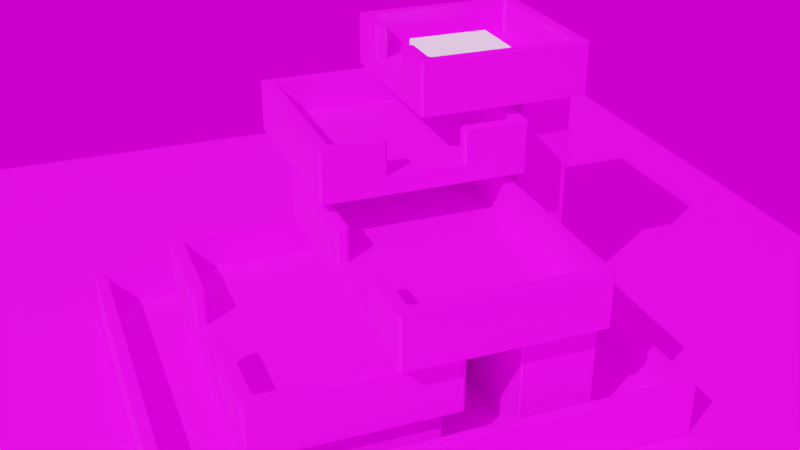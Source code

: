 # Source: ASFG.blend  (saved by Blender 2.82.7; exported with 4.5.12 LTS)
import bpy
from mathutils import Matrix  # noqa: F401  (used for matrix-valued properties, if any)

bpy.ops.wm.read_factory_settings(use_empty=True)
scene = bpy.context.scene
scene.name = 'Scene'

# ---- collections
col_collection = bpy.data.collections.new('Collection'); scene.collection.children.link(col_collection)

# ---- images (referenced by path relative to the original .blend; pixels are not part of the script)
import os
ASSET_DIR = os.environ.get("B2B_ASSET_DIR", "")  # directory of the original .blend (textures are referenced by path, not embedded)
HERE = os.path.dirname(os.path.abspath(__file__))  # packed textures are extracted next to this script under _unpacked/

def load_image(name, relpath, width, height, colorspace="sRGB"):
    """Load a texture the original file referenced (path relative to the .blend, or extracted next to this script)."""
    p = next((c for c in (os.path.join(HERE, relpath), os.path.join(ASSET_DIR, relpath)) if relpath and os.path.exists(c)), "")
    if p:
        img = bpy.data.images.load(p, check_existing=True)
        img.name = name
    else:  # same state as the original file: an image datablock whose file is absent (Cycles renders it pink)
        img = bpy.data.images.new(name, width, height)
        img.source = "FILE"
        img.filepath = "//" + (relpath or name)
    img.colorspace_settings.name = colorspace
    return img
img_c0oncrete_jpg = load_image('c0oncrete.jpg', 'texture/c0oncrete.jpg', 1024, 1024, 'sRGB')
img_woodplanks028_col_var1_2k_jpg = load_image('WoodPlanks028_COL_VAR1_2K.jpg', 'WoodPlanks028_COL_VAR1_2K.jpg', 1024, 1024, 'sRGB')
img_newport_loft_env_hdr = load_image('Newport_Loft_Env.hdr', 'background/Newport_Loft/Newport_Loft_Env.hdr', 1024, 1024, 'Linear Rec.709')
img_newport_loft_ref_png = load_image('Newport_Loft_Ref.png', 'background/Newport_Loft_Ref.png', 1024, 1024, 'sRGB')

# ---- materials (node trees are filled in below, after node groups)
mat_material_001 = bpy.data.materials.new('Material.001')
mat_material = bpy.data.materials.new('Material')

# ---- material node trees
mat_material_001.use_nodes = True; mat_material_001.node_tree.nodes.clear()
_N = mat_material_001.node_tree.nodes; _L = mat_material_001.node_tree.links
n0 = _N.new('ShaderNodeOutputMaterial'); n0.name = 'Material Output'; n0.location = (58, 289)
n1 = _N.new('ShaderNodeBsdfPrincipled'); n1.name = 'Principled BSDF'; n1.location = (-232, 289)
n1.distribution = 'GGX'
n1.subsurface_method = 'BURLEY'
n1.inputs[3].default_value = 1.45
n1.inputs[27].default_value = (0.0, 0.0, 0.0, 1.0)
n1.inputs[28].default_value = 1.0
n2 = _N.new('ShaderNodeBump'); n2.name = 'Bump'; n2.location = (-660, 161)
n2.inputs[0].default_value = 0.5
n2.inputs[1].default_value = 1.0
n2.inputs[2].default_value = 1.0
n3 = _N.new('ShaderNodeTexImage'); n3.name = 'Image Texture'; n3.location = (-1038, 227)
n3.image = img_c0oncrete_jpg
_L.new(n1.outputs[0], n0.inputs[0])
_L.new(n3.outputs[0], n1.inputs[0])
_L.new(n2.outputs[0], n1.inputs[5])
_L.new(n3.outputs[0], n2.inputs[3])
n0.is_active_output = True
mat_material.use_nodes = True; mat_material.node_tree.nodes.clear()
_N = mat_material.node_tree.nodes; _L = mat_material.node_tree.links
n0 = _N.new('ShaderNodeOutputMaterial'); n0.name = 'Material Output'; n0.location = (-19, 385)
n1 = _N.new('ShaderNodeBump'); n1.name = 'Bump'; n1.location = (-564, 256)
n1.invert = True
n1.inputs[0].default_value = 0.6933
n1.inputs[1].default_value = 1.0
n1.inputs[2].default_value = 1.0
n2 = _N.new('ShaderNodeTexImage'); n2.name = 'Image Texture'; n2.location = (-911, 323)
n2.image = img_woodplanks028_col_var1_2k_jpg
n3 = _N.new('ShaderNodeBsdfPrincipled'); n3.name = 'Principled BSDF'; n3.location = (-309, 385)
n3.distribution = 'GGX'
n3.subsurface_method = 'BURLEY'
n3.inputs[3].default_value = 1.45
n3.inputs[27].default_value = (0.0, 0.0, 0.0, 1.0)
n3.inputs[28].default_value = 1.0
_L.new(n3.outputs[0], n0.inputs[0])
_L.new(n2.outputs[0], n1.inputs[3])
_L.new(n1.outputs[0], n3.inputs[5])
_L.new(n2.outputs[0], n3.inputs[0])
n0.is_active_output = True

# ---- world
world_world = bpy.data.worlds.new('World'); scene.world = world_world
world_world.use_nodes = True; world_world.node_tree.nodes.clear()
_N = world_world.node_tree.nodes; _L = world_world.node_tree.links
n0 = _N.new('ShaderNodeOutputWorld'); n0.name = 'World Output'; n0.location = (450, 300)
n1 = _N.new('ShaderNodeTexEnvironment'); n1.name = 'Environment Texture'; n1.location = (-386, 385)
n1.image = img_newport_loft_env_hdr
n2 = _N.new('ShaderNodeTexEnvironment'); n2.name = 'Environment Texture.001'; n2.location = (-397, 72)
n2.image = img_newport_loft_ref_png
n3 = _N.new('ShaderNodeBackground'); n3.name = 'Background'; n3.location = (10, 300)
n4 = _N.new('ShaderNodeBackground'); n4.name = 'Background.001'; n4.location = (22, 52)
n5 = _N.new('ShaderNodeLightPath'); n5.name = 'Light Path'; n5.location = (-624, 576)
n6 = _N.new('ShaderNodeMixShader'); n6.name = 'Mix Shader'; n6.location = (223, 356)
_L.new(n3.outputs[0], n6.inputs[1])
_L.new(n1.outputs[0], n3.inputs[0])
_L.new(n6.outputs[0], n0.inputs[0])
_L.new(n2.outputs[0], n4.inputs[0])
_L.new(n4.outputs[0], n6.inputs[2])
_L.new(n5.outputs[0], n6.inputs[0])
n0.is_active_output = True
world_world.color = (0.05088, 0.05088, 0.05088)
world_world.use_sun_shadow = False
world_world.sun_shadow_jitter_overblur = 0.0

# ---- cameras
cam_camera = bpy.data.cameras.new('Camera')
cam_camera.display_size = 1.241
cam_camera.show_limits = True
cam_camera.dof.use_dof = True
cam_camera.dof.focus_distance = 8.36
cam_camera.dof.aperture_fstop = 1.0

# ---- lights
light_sun = bpy.data.lights.new('Sun', 'SUN')
light_sun.transmission_factor = 0.0
light_sun.energy = 5.0
light_sun.shadow_soft_size = 0.1551

# ---- meshes
me_cube_006 = bpy.data.meshes.new('Cube.006')
me_cube_006.from_pydata([(-0.9954, -0.9954, -1.067), (-0.9954, -0.9954, 1.067), (-0.9954, 0.9954, -1.067), (-0.9954, 0.9954, 1.067), (0.9954, -0.9954, -1.067), (0.9954, -0.9954, 1.067), (0.9954, 0.9954, -1.067), (0.9954, 0.9954, 1.067), (0.8532, 0.9954, -1.067), (-0.8532, 0.9954, -1.067), (-0.8532, 0.9954, 1.067), (0.8532, 0.9954, 1.067), (-0.8532, -0.9954, -1.067), (0.8532, -0.9954, -1.067), (0.8532, -0.9954, 1.067), (-0.8532, -0.9954, 1.067), (-0.9954, 0.8532, -1.067), (-0.9954, -0.8532, -1.067), (-0.9954, -0.8532, 1.067), (-0.9954, 0.8532, 1.067), (0.9954, -0.8532, -1.067), (0.9954, 0.8532, -1.067), (0.9954, 0.8532, 1.067), (0.9954, -0.8532, 1.067), (0.8532, 0.8532, 1.067), (0.8532, -0.8532, 1.067), (-0.8532, 0.8532, 1.067), (-0.8532, -0.8532, 1.067), (-0.8532, 0.8532, -1.067), (-0.8532, -0.8532, -1.067), (0.8532, 0.8532, -1.067), (0.8532, -0.8532, -1.067), (0.385, 0.9954, -1.067), (-0.385, 0.9954, -1.067), (-0.385, 0.9954, 1.067), (0.385, 0.9954, 1.067), (-0.385, -0.9954, -1.067), (0.385, -0.9954, -1.067), (0.385, -0.9954, 1.067), (-0.385, -0.9954, 1.067), (0.385, 0.8532, -1.067), (-0.385, 0.8532, -1.067), (0.385, -0.8532, -1.067), (-0.385, -0.8532, -1.067), (-0.385, 0.8532, 1.067), (0.385, 0.8532, 1.067), (-0.385, -0.8532, 1.067), (0.385, -0.8532, 1.067), (-0.9954, 0.8532, 5.067), (-0.9954, 0.9954, 5.067), (0.8532, 0.9954, 5.067), (0.9954, 0.9954, 5.067), (0.9954, -0.8532, 5.067), (0.9954, -0.9954, 5.067), (-0.8532, -0.9954, 5.067), (-0.9954, -0.9954, 5.067), (-0.8532, 0.9954, 5.067), (0.385, 0.9954, 5.067), (0.8532, -0.9954, 5.067), (-0.385, -0.9954, 5.067), (0.8532, -0.8532, 5.067), (-0.8532, -0.8532, 5.067), (-0.9954, -0.8532, 5.067), (0.9954, 0.8532, 5.067), (0.8532, 0.8532, 5.067), (-0.8532, 0.8532, 5.067), (0.385, 0.8532, 5.067), (0.385, -0.8532, 5.067), (-0.385, 0.9954, 5.067), (0.385, -0.9954, 5.067), (-0.385, 0.8532, 5.067), (-0.385, -0.8532, 5.067)], [], [(16, 19, 3, 2), (8, 11, 7, 6), (20, 23, 5, 4), (12, 15, 1, 0), (31, 20, 4, 13), (27, 26, 65, 61), (19, 18, 62, 48), (47, 38, 69, 67), (17, 29, 12, 0), (42, 31, 13, 37), (4, 5, 14, 13), (36, 39, 15, 12), (2, 3, 10, 9), (32, 35, 11, 8), (32, 8, 30, 40), (40, 30, 31, 42), (2, 9, 28, 16), (16, 28, 29, 17), (5, 23, 52, 53), (44, 26, 27, 46), (18, 1, 55, 62), (11, 35, 57, 50), (24, 25, 60, 64), (46, 27, 61, 71), (8, 6, 21, 30), (30, 21, 20, 31), (6, 7, 22, 21), (21, 22, 23, 20), (0, 1, 18, 17), (17, 18, 19, 16), (24, 45, 47, 25), (45, 44, 46, 47), (38, 14, 58, 69), (10, 3, 49, 56), (28, 41, 43, 29), (41, 40, 42, 43), (9, 33, 41, 28), (33, 32, 40, 41), (9, 10, 34, 33), (33, 34, 35, 32), (13, 14, 38, 37), (37, 38, 39, 36), (29, 43, 36, 12), (43, 42, 37, 36), (44, 45, 66, 70), (47, 46, 39, 38), (61, 62, 55, 54), (52, 60, 58, 53), (71, 61, 54, 59), (68, 56, 65, 70), (51, 50, 64, 63), (63, 64, 60, 52), (56, 49, 48, 65), (65, 48, 62, 61), (50, 57, 66, 64), (57, 68, 70, 66), (60, 67, 69, 58), (3, 19, 48, 49), (39, 46, 71, 59), (34, 10, 56, 68), (14, 5, 53, 58), (45, 24, 64, 66), (1, 15, 54, 55), (35, 34, 68, 57), (15, 39, 59, 54), (22, 7, 51, 63), (25, 47, 67, 60), (7, 11, 50, 51), (26, 44, 70, 65), (23, 22, 63, 52)])
_uv = me_cube_006.uv_layers.new(name='UVMap')
_uv.uv.foreach_set('vector', [0.4068, 2.353e-08, 0.4068, 0.2105, 0.3927, 0.2105, 0.3927, 2.353e-08, 0.1823, 0.6053, 0.1823, 0.3947, 0.1964, 0.3947, 0.1964, 0.6053, 0.6032, 1.176e-08, 0.6032, 0.2105, 0.5891, 0.2105, 0.5891, 1.176e-08, 0.3787, 0.6053, 0.3787, 0.3947, 0.3927, 0.3947, 0.3927, 0.6053, 0.1823, 0.7877, 0.1823, 0.8017, 0.1683, 0.8017, 0.1683, 0.7877, 5.879e-09, 0.6053, 0.1683, 0.6053, 0.1683, 1.0, 0.0, 1.0, 0.4068, 0.2105, 0.5751, 0.2105, 0.5751, 0.6053, 0.4068, 0.6053, 0.9538, 0.3947, 0.9678, 0.3947, 0.9678, 0.7895, 0.9538, 0.7895, 0.1823, 0.6053, 0.1823, 0.6193, 0.1683, 0.6193, 0.1683, 0.6053, 0.1823, 0.7415, 0.1823, 0.7877, 0.1683, 0.7877, 0.1683, 0.7415, 0.1964, 0.6053, 0.1964, 0.3947, 0.2104, 0.3947, 0.2104, 0.6053, 0.3325, 0.6053, 0.3325, 0.3947, 0.3787, 0.3947, 0.3787, 0.6053, 1.411e-07, 0.6053, 9.407e-08, 0.3947, 0.01403, 0.3947, 0.01403, 0.6053, 0.1362, 0.6053, 0.1362, 0.3947, 0.1823, 0.3947, 0.1823, 0.6053, 0.3647, 0.7415, 0.3647, 0.7877, 0.3507, 0.7877, 0.3507, 0.7415, 0.3507, 0.7415, 0.3507, 0.7877, 0.1823, 0.7877, 0.1823, 0.7415, 0.3647, 0.6053, 0.3647, 0.6193, 0.3507, 0.6193, 0.3507, 0.6053, 0.3507, 0.6053, 0.3507, 0.6193, 0.1823, 0.6193, 0.1823, 0.6053, 0.5891, 0.2105, 0.6032, 0.2105, 0.6032, 0.6053, 0.5891, 0.6053, 0.02037, 0.3078, 0.02037, 0.04333, 0.9849, 0.04333, 0.9849, 0.3078, 0.5751, 0.2105, 0.5891, 0.2105, 0.5891, 0.6053, 0.5751, 0.6053, 0.1823, 0.3947, 0.1362, 0.3947, 0.1362, 0.0, 0.1823, 0.0, 0.9538, 0.3947, 0.7855, 0.3947, 0.7855, 0.0, 0.9538, 0.0, 0.7294, 0.6053, 0.7756, 0.6053, 0.7756, 1.0, 0.7294, 1.0, 0.3647, 0.7877, 0.3647, 0.8017, 0.3507, 0.8017, 0.3507, 0.7877, 0.3507, 0.7877, 0.3507, 0.8017, 0.1823, 0.8017, 0.1823, 0.7877, 0.7855, 0.0, 0.7855, 0.2105, 0.7715, 0.2105, 0.7715, 0.0, 0.7715, 0.0, 0.7715, 0.2105, 0.6032, 0.2105, 0.6032, 1.176e-08, 0.5891, 0.0, 0.5891, 0.2105, 0.5751, 0.2105, 0.5751, 0.0, 0.5751, 0.0, 0.5751, 0.2105, 0.4068, 0.2105, 0.4068, 2.353e-08, 0.02037, 1.007, 0.02037, 0.7429, 0.9849, 0.7429, 0.9849, 1.007, 0.02037, 0.7429, 0.02037, 0.3078, 0.9849, 0.3078, 0.9849, 0.7429, 0.2566, 0.3947, 0.2104, 0.3947, 0.2104, 0.0, 0.2566, 0.0, 0.01403, 0.3947, 9.407e-08, 0.3947, 0.0, 0.0, 0.01403, 0.0, 0.3507, 0.6193, 0.3507, 0.6655, 0.1823, 0.6655, 0.1823, 0.6193, 0.3507, 0.6655, 0.3507, 0.7415, 0.1823, 0.7415, 0.1823, 0.6655, 0.3647, 0.6193, 0.3647, 0.6655, 0.3507, 0.6655, 0.3507, 0.6193, 0.3647, 0.6655, 0.3647, 0.7415, 0.3507, 0.7415, 0.3507, 0.6655, 0.01403, 0.6053, 0.01403, 0.3947, 0.06021, 0.3947, 0.06021, 0.6053, 0.06021, 0.6053, 0.06021, 0.3947, 0.1362, 0.3947, 0.1362, 0.6053, 0.2104, 0.6053, 0.2104, 0.3947, 0.2566, 0.3947, 0.2566, 0.6053, 0.2566, 0.6053, 0.2566, 0.3947, 0.3325, 0.3947, 0.3325, 0.6053, 0.1823, 0.6193, 0.1823, 0.6655, 0.1683, 0.6655, 0.1683, 0.6193, 0.1823, 0.6655, 0.1823, 0.7415, 0.1683, 0.7415, 0.1683, 0.6655, 0.9076, 0.7895, 0.8317, 0.7895, 0.8317, 0.3947, 0.9076, 0.3947, 0.5751, 0.7737, 0.5751, 0.8496, 0.5611, 0.8496, 0.5611, 0.7737, 0.547, 0.6193, 0.547, 0.6053, 0.5611, 0.6053, 0.5611, 0.6193, 0.547, 0.8017, 0.547, 0.7877, 0.5611, 0.7877, 0.5611, 0.8017, 0.547, 0.6655, 0.547, 0.6193, 0.5611, 0.6193, 0.5611, 0.6655, 0.3647, 0.6655, 0.3647, 0.6193, 0.3787, 0.6193, 0.3787, 0.6655, 0.3647, 0.8017, 0.3647, 0.7877, 0.3787, 0.7877, 0.3787, 0.8017, 0.3787, 0.8017, 0.3787, 0.7877, 0.547, 0.7877, 0.547, 0.8017, 0.3647, 0.6193, 0.3647, 0.6053, 0.3787, 0.6053, 0.3787, 0.6193, 0.3787, 0.6193, 0.3787, 0.6053, 0.547, 0.6053, 0.547, 0.6193, 0.3647, 0.7877, 0.3647, 0.7415, 0.3787, 0.7415, 0.3787, 0.7877, 0.3647, 0.7415, 0.3647, 0.6655, 0.3787, 0.6655, 0.3787, 0.7415, 0.547, 0.7877, 0.547, 0.7415, 0.5611, 0.7415, 0.5611, 0.7877, 0.3927, 0.2105, 0.4068, 0.2105, 0.4068, 0.6053, 0.3927, 0.6053, 0.9678, 0.3947, 0.9819, 0.3947, 0.9819, 0.7895, 0.9678, 0.7895, 0.06021, 0.3947, 0.01403, 0.3947, 0.01403, 0.0, 0.06021, 0.0, 0.2104, 0.3947, 0.1964, 0.3947, 0.1964, 0.0, 0.2104, 0.0, 0.8317, 0.7895, 0.7855, 0.7895, 0.7855, 0.3947, 0.8317, 0.3947, 0.3927, 0.3947, 0.3787, 0.3947, 0.3787, 0.0, 0.3927, 0.0, 0.1362, 0.3947, 0.06021, 0.3947, 0.06021, 0.0, 0.1362, 0.0, 0.3787, 0.3947, 0.3325, 0.3947, 0.3325, 0.0, 0.3787, 0.0, 0.7715, 0.2105, 0.7855, 0.2105, 0.7855, 0.6053, 0.7715, 0.6053, 1.0, 0.3947, 0.9538, 0.3947, 0.9538, 0.0, 1.0, 0.0, 0.1964, 0.3947, 0.1823, 0.3947, 0.1823, 0.0, 0.1964, 0.0, 0.9538, 0.7895, 0.9076, 0.7895, 0.9076, 0.3947, 0.9538, 0.3947, 0.6032, 0.2105, 0.7715, 0.2105, 0.7715, 0.6053, 0.6032, 0.6053])
me_cube_006.materials.append(mat_material_001)
me_cube_006.use_remesh_fix_poles = True
me_cube_006.use_remesh_preserve_attributes = False
me_cube_006.use_mirror_vertex_groups = False
me_cube_006.update()
me_cube_007 = bpy.data.meshes.new('Cube.007')
me_cube_007.from_pydata([(-1.665, -2.127, -1.0), (-1.665, -2.127, 1.0), (-1.665, 3.398, -1.0), (-1.665, 3.398, 1.0), (2.96, -2.127, -1.0), (2.96, -2.127, 1.0), (2.96, 3.398, -1.0), (2.96, 3.398, 1.0), (2.806, 3.398, -1.0), (-1.526, 3.398, -1.0), (-1.526, 3.398, 1.0), (2.806, 3.398, 1.0), (-1.526, -2.127, -1.0), (2.806, -2.127, -1.0), (2.806, -2.127, 1.0), (-1.526, -2.127, 1.0), (-1.665, 3.26, -1.0), (-1.665, -1.996, -1.0), (-1.665, -1.996, 1.0), (-1.665, 3.26, 1.0), (2.96, -1.996, -1.0), (2.96, 3.26, -1.0), (2.96, 3.26, 1.0), (2.96, -1.996, 1.0), (2.806, 3.26, 1.0), (2.806, -1.996, 1.0), (-1.526, 3.26, 1.0), (-1.526, -1.996, 1.0), (-1.526, 3.26, -1.0), (-1.526, -1.996, -1.0), (2.806, 3.26, -1.0), (2.806, -1.996, -1.0), (-1.665, 3.26, 5.0), (-1.665, 3.398, 5.0), (2.806, 3.398, 5.0), (2.96, 3.398, 5.0), (2.96, -1.996, 5.0), (2.96, -2.127, 5.0), (-1.526, -2.127, 5.0), (-1.665, -2.127, 5.0), (-1.526, 3.398, 5.0), (2.806, -2.127, 5.0), (2.806, -1.996, 5.0), (-1.526, -1.996, 5.0), (-1.665, -1.996, 5.0), (2.96, 3.26, 5.0), (2.806, 3.26, 5.0), (-1.526, 3.26, 5.0)], [], [(16, 19, 3, 2), (8, 11, 7, 6), (20, 23, 5, 4), (12, 15, 1, 0), (31, 20, 4, 13), (19, 18, 44, 32), (5, 23, 36, 37), (18, 1, 39, 44), (17, 29, 12, 0), (29, 31, 13, 12), (4, 5, 14, 13), (13, 14, 15, 12), (2, 3, 10, 9), (9, 10, 11, 8), (9, 8, 30, 28), (28, 30, 31, 29), (2, 9, 28, 16), (16, 28, 29, 17), (11, 10, 40, 34), (24, 26, 27, 25), (24, 25, 42, 46), (10, 3, 33, 40), (23, 22, 45, 36), (7, 11, 34, 35), (8, 6, 21, 30), (30, 21, 20, 31), (6, 7, 22, 21), (21, 22, 23, 20), (0, 1, 18, 17), (17, 18, 19, 16), (43, 44, 39, 38), (36, 42, 41, 37), (42, 43, 38, 41), (34, 40, 47, 46), (35, 34, 46, 45), (45, 46, 42, 36), (40, 33, 32, 47), (47, 32, 44, 43), (27, 26, 47, 43), (3, 19, 32, 33), (14, 5, 37, 41), (26, 24, 46, 47), (1, 15, 38, 39), (15, 14, 41, 38), (22, 7, 35, 45), (25, 27, 43, 42)])
_uv = me_cube_007.uv_layers.new(name='UVMap')
_uv.uv.foreach_set('vector', [0.6105, 0.3477, 0.6105, 0.2318, 0.6182, 0.2318, 0.6182, 0.3477, 0.2501, 0.6954, 0.2501, 0.5795, 0.2587, 0.5795, 0.2587, 0.6954, 0.3018, 0.3477, 0.3018, 0.2318, 0.3091, 0.2318, 0.3091, 0.3477, 0.5097, 0.6954, 0.5097, 0.5795, 0.5175, 0.5795, 0.5175, 0.6954, 0.8683, 0.3125, 0.8769, 0.3125, 0.8769, 0.3202, 0.8683, 0.3202, 0.6105, 0.2318, 0.3165, 0.2318, 0.3165, 5.527e-08, 0.6105, 0.0, 0.3091, 0.2318, 0.3018, 0.2318, 0.3018, 0.0, 0.3091, 0.0, 0.3165, 0.2318, 0.3091, 0.2318, 0.3091, 5.527e-08, 0.3165, 5.527e-08, 0.6182, 0.3125, 0.626, 0.3125, 0.626, 0.3202, 0.6182, 0.3202, 0.626, 0.3125, 0.8683, 0.3125, 0.8683, 0.3202, 0.626, 0.3202, 0.2587, 0.6954, 0.2587, 0.5795, 0.2673, 0.5795, 0.2673, 0.6954, 0.2673, 0.6954, 0.2673, 0.5795, 0.5097, 0.5795, 0.5097, 0.6954, 8.004e-08, 0.6954, 4.669e-08, 0.5795, 0.007761, 0.5795, 0.007761, 0.6954, 0.007761, 0.6954, 0.007761, 0.5795, 0.2501, 0.5795, 0.2501, 0.6954, 0.626, 5.527e-08, 0.8683, 0.0, 0.8683, 0.007944, 0.626, 0.007944, 0.626, 0.007944, 0.8683, 0.007944, 0.8683, 0.3125, 0.626, 0.3125, 0.6182, 8.29e-08, 0.626, 5.527e-08, 0.626, 0.007944, 0.6182, 0.007944, 0.6182, 0.007944, 0.626, 0.007944, 0.626, 0.3125, 0.6182, 0.3125, 0.2501, 0.5795, 0.007761, 0.5795, 0.007761, 0.3477, 0.2501, 0.3477, 1.025, 0.2428, 1.025, 1.003, 0.06912, 1.003, 0.06912, 0.2428, 0.5175, 0.6954, 0.5175, 1.0, 0.2937, 1.0, 0.2937, 0.6954, 0.007761, 0.5795, 4.669e-08, 0.5795, 0.0, 0.3477, 0.007761, 0.3477, 0.3018, 0.2318, 0.007669, 0.2318, 0.007669, 1.658e-07, 0.3018, 0.0, 0.2587, 0.5795, 0.2501, 0.5795, 0.2501, 0.3477, 0.2587, 0.3477, 0.8683, 0.0, 0.8769, 0.0, 0.8769, 0.007944, 0.8683, 0.007944, 0.8683, 0.007944, 0.8769, 0.007944, 0.8769, 0.3125, 0.8683, 0.3125, 1.201e-07, 0.3477, 8.004e-08, 0.2318, 0.007669, 0.2318, 0.007669, 0.3477, 0.007669, 0.3477, 0.007669, 0.2318, 0.3018, 0.2318, 0.3018, 0.3477, 0.3091, 0.3477, 0.3091, 0.2318, 0.3165, 0.2318, 0.3165, 0.3477, 0.3165, 0.3477, 0.3165, 0.2318, 0.6105, 0.2318, 0.6105, 0.3477, 0.5252, 0.3553, 0.5175, 0.3553, 0.5175, 0.3477, 0.5252, 0.3477, 0.7762, 0.3553, 0.7676, 0.3553, 0.7676, 0.3477, 0.7762, 0.3477, 0.7676, 0.3553, 0.5252, 0.3553, 0.5252, 0.3477, 0.7676, 0.3477, 0.7676, 0.6679, 0.5252, 0.6679, 0.5252, 0.6599, 0.7676, 0.6599, 0.7762, 0.6679, 0.7676, 0.6679, 0.7676, 0.6599, 0.7762, 0.6599, 0.7762, 0.6599, 0.7676, 0.6599, 0.7676, 0.3553, 0.7762, 0.3553, 0.5252, 0.6679, 0.5175, 0.6679, 0.5175, 0.6599, 0.5252, 0.6599, 0.5252, 0.6599, 0.5175, 0.6599, 0.5175, 0.3553, 0.5252, 0.3553, 0.2238, 0.6954, 0.2238, 1.0, 1.067e-07, 1.0, 0.0, 0.6954, 0.6182, 0.2318, 0.6105, 0.2318, 0.6105, 0.0, 0.6182, 0.0, 0.2673, 0.5795, 0.2587, 0.5795, 0.2587, 0.3477, 0.2673, 0.3477, 0.7762, 0.5987, 0.7762, 0.3477, 1.0, 0.3477, 1.0, 0.5987, 0.5175, 0.5795, 0.5097, 0.5795, 0.5097, 0.3477, 0.5175, 0.3477, 0.5097, 0.5795, 0.2673, 0.5795, 0.2673, 0.3477, 0.5097, 0.3477, 0.007669, 0.2318, 8.004e-08, 0.2318, 0.0, 1.658e-07, 0.007669, 1.658e-07, 0.9836, 0.6679, 0.9836, 0.9189, 0.7598, 0.9189, 0.7598, 0.6679])
me_cube_007.materials.append(mat_material_001)
me_cube_007.use_remesh_fix_poles = True
me_cube_007.use_remesh_preserve_attributes = False
me_cube_007.use_mirror_vertex_groups = False
me_cube_007.update()
me_cube_008 = bpy.data.meshes.new('Cube.008')
me_cube_008.from_pydata([(-1.195, -1.175, -1.067), (-1.195, -1.175, 1.067), (-1.195, 1.145, -1.067), (-1.195, 1.145, 1.067), (1.195, -1.175, -1.067), (1.195, -1.175, 1.067), (1.195, 1.145, -1.067), (1.195, 1.145, 1.067), (1.053, 1.145, -1.067), (-1.053, 1.145, -1.067), (-1.053, 1.145, 1.067), (1.053, 1.145, 1.067), (-1.053, -1.175, -1.067), (1.053, -1.175, -1.067), (1.053, -1.175, 1.067), (-1.053, -1.175, 1.067), (-1.195, 1.003, -1.067), (-1.195, -1.033, -1.067), (-1.195, -1.033, 1.067), (-1.195, 1.003, 1.067), (1.195, -1.033, -1.067), (1.195, 1.003, -1.067), (1.195, 1.003, 1.067), (1.195, -1.033, 1.067), (1.053, 1.003, 1.067), (1.053, -1.033, 1.067), (-1.053, 1.003, 1.067), (-1.053, -1.033, 1.067), (-1.053, 1.003, -1.067), (-1.053, -1.033, -1.067), (1.053, 1.003, -1.067), (1.053, -1.033, -1.067), (0.435, 1.145, -1.067), (-0.435, 1.145, -1.067), (-0.435, 1.145, 1.067), (0.435, 1.145, 1.067), (-0.435, -1.175, -1.067), (0.435, -1.175, -1.067), (0.435, -1.175, 1.067), (-0.435, -1.175, 1.067), (0.435, 1.003, -1.067), (-0.435, 1.003, -1.067), (0.435, -1.033, -1.067), (-0.435, -1.033, -1.067), (-0.435, 1.003, 1.067), (0.435, 1.003, 1.067), (-0.435, -1.033, 1.067), (0.435, -1.033, 1.067), (-1.195, 1.003, 5.067), (-1.195, 1.145, 5.067), (1.053, 1.145, 5.067), (1.195, 1.145, 5.067), (1.195, -1.033, 5.067), (1.195, -1.175, 5.067), (-1.053, -1.175, 5.067), (-1.195, -1.175, 5.067), (-1.053, 1.145, 5.067), (0.435, 1.145, 5.067), (1.053, -1.175, 5.067), (-0.435, -1.175, 5.067), (1.053, -1.033, 5.067), (-1.053, -1.033, 5.067), (-1.195, -1.033, 5.067), (1.195, 1.003, 5.067), (1.053, 1.003, 5.067), (-1.053, 1.003, 5.067), (0.435, 1.003, 5.067), (0.435, -1.033, 5.067), (-0.435, 1.145, 5.067), (0.435, -1.175, 5.067), (-0.435, 1.003, 5.067), (-0.435, -1.033, 5.067)], [], [(16, 19, 3, 2), (8, 11, 7, 6), (20, 23, 5, 4), (12, 15, 1, 0), (31, 20, 4, 13), (27, 26, 65, 61), (19, 18, 62, 48), (47, 38, 69, 67), (17, 29, 12, 0), (42, 31, 13, 37), (4, 5, 14, 13), (36, 39, 15, 12), (2, 3, 10, 9), (32, 35, 11, 8), (32, 8, 30, 40), (40, 30, 31, 42), (2, 9, 28, 16), (16, 28, 29, 17), (5, 23, 52, 53), (44, 26, 27, 46), (18, 1, 55, 62), (11, 35, 57, 50), (24, 25, 60, 64), (46, 27, 61, 71), (8, 6, 21, 30), (30, 21, 20, 31), (6, 7, 22, 21), (21, 22, 23, 20), (0, 1, 18, 17), (17, 18, 19, 16), (24, 45, 47, 25), (45, 44, 46, 47), (38, 14, 58, 69), (10, 3, 49, 56), (28, 41, 43, 29), (41, 40, 42, 43), (9, 33, 41, 28), (33, 32, 40, 41), (9, 10, 34, 33), (33, 34, 35, 32), (13, 14, 38, 37), (37, 38, 39, 36), (29, 43, 36, 12), (43, 42, 37, 36), (44, 45, 66, 70), (47, 46, 39, 38), (61, 62, 55, 54), (52, 60, 58, 53), (71, 61, 54, 59), (68, 56, 65, 70), (51, 50, 64, 63), (63, 64, 60, 52), (56, 49, 48, 65), (65, 48, 62, 61), (50, 57, 66, 64), (57, 68, 70, 66), (60, 67, 69, 58), (3, 19, 48, 49), (39, 46, 71, 59), (34, 10, 56, 68), (14, 5, 53, 58), (45, 24, 64, 66), (1, 15, 54, 55), (35, 34, 68, 57), (15, 39, 59, 54), (22, 7, 51, 63), (25, 47, 67, 60), (7, 11, 50, 51), (26, 44, 70, 65), (23, 22, 63, 52)])
_uv = me_cube_008.uv_layers.new(name='UVMap')
_uv.uv.foreach_set('vector', [0.6483, 2.184e-08, 0.6483, 0.1954, 0.6356, 0.1954, 0.6356, 2.184e-08, 0.01272, 3.277e-08, 0.01272, 0.1954, 2.133e-08, 0.1954, 0.0, 3.277e-08, 0.4406, 0.0, 0.4406, 0.1954, 0.4279, 0.1954, 0.4279, 0.0, 0.4152, 0.5619, 0.4152, 0.3665, 0.4279, 0.3665, 0.4279, 0.5619, 0.4406, 0.7679, 0.4406, 0.781, 0.4279, 0.781, 0.4279, 0.7679, 0.3707, 0.9284, 0.1885, 0.9284, 0.1885, 0.5619, 0.3707, 0.5619, 0.6483, 0.1954, 0.8305, 0.1954, 0.8305, 0.5619, 0.6483, 0.5619, 0.8985, 0.0, 0.9113, 0.0, 0.9113, 0.3665, 0.8985, 0.3665, 0.4406, 0.5619, 0.4406, 0.5749, 0.4279, 0.5749, 0.4279, 0.5619, 0.4406, 0.7113, 0.4406, 0.7679, 0.4279, 0.7679, 0.4279, 0.7113, 0.2139, 0.5619, 0.2139, 0.3665, 0.2267, 0.3665, 0.2267, 0.5619, 0.3598, 0.5619, 0.3598, 0.3665, 0.4152, 0.3665, 0.4152, 0.5619, 0.2139, 0.0, 0.2139, 0.1954, 0.2012, 0.1954, 0.2012, 0.0, 0.06804, 2.184e-08, 0.06804, 0.1954, 0.01272, 0.1954, 0.01272, 3.277e-08, 0.6356, 0.7113, 0.6356, 0.7679, 0.6228, 0.7679, 0.6228, 0.7113, 0.6228, 0.7113, 0.6228, 0.7679, 0.4406, 0.7679, 0.4406, 0.7113, 0.6356, 0.5619, 0.6356, 0.5749, 0.6228, 0.5749, 0.6228, 0.5619, 0.6228, 0.5619, 0.6228, 0.5749, 0.4406, 0.5749, 0.4406, 0.5619, 0.4279, 0.1954, 0.4406, 0.1954, 0.4406, 0.5619, 0.4279, 0.5619, 0.2389, 1.049, -0.04161, 1.049, -0.04161, 0.1467, 0.2389, 0.1467, 0.8305, 0.1954, 0.8432, 0.1954, 0.8432, 0.5619, 0.8305, 0.5619, 0.01272, 0.1954, 0.06804, 0.1954, 0.06804, 0.5619, 0.01272, 0.5619, 0.8178, 0.9284, 0.6356, 0.9284, 0.6356, 0.5619, 0.8178, 0.5619, 0.426, 0.9284, 0.3707, 0.9284, 0.3707, 0.5619, 0.426, 0.5619, 0.6356, 0.7679, 0.6356, 0.781, 0.6228, 0.781, 0.6228, 0.7679, 0.6228, 0.7679, 0.6228, 0.781, 0.4406, 0.781, 0.4406, 0.7679, 0.6356, 1.092e-08, 0.6356, 0.1954, 0.6228, 0.1954, 0.6228, 1.092e-08, 0.6228, 1.092e-08, 0.6228, 0.1954, 0.4406, 0.1954, 0.4406, 0.0, 0.8432, 0.0, 0.8432, 0.1954, 0.8305, 0.1954, 0.8305, 0.0, 0.8305, 0.0, 0.8305, 0.1954, 0.6483, 0.1954, 0.6483, 2.184e-08, 0.9141, 1.049, 0.6336, 1.049, 0.6336, 0.1467, 0.9141, 0.1467, 0.6336, 1.049, 0.2389, 1.049, 0.2389, 0.1467, 0.6336, 0.1467, 0.282, 0.3665, 0.2267, 0.3665, 0.2267, 0.0, 0.282, 0.0, 0.2012, 0.1954, 0.2139, 0.1954, 0.2139, 0.5619, 0.2012, 0.5619, 0.6228, 0.5749, 0.6228, 0.6316, 0.4406, 0.6316, 0.4406, 0.5749, 0.6228, 0.6316, 0.6228, 0.7113, 0.4406, 0.7113, 0.4406, 0.6316, 0.6356, 0.5749, 0.6356, 0.6316, 0.6228, 0.6316, 0.6228, 0.5749, 0.6356, 0.6316, 0.6356, 0.7113, 0.6228, 0.7113, 0.6228, 0.6316, 0.2012, 0.0, 0.2012, 0.1954, 0.1459, 0.1954, 0.1459, 2.184e-08, 0.1459, 2.184e-08, 0.1459, 0.1954, 0.06804, 0.1954, 0.06804, 2.184e-08, 0.2267, 0.5619, 0.2267, 0.3665, 0.282, 0.3665, 0.282, 0.5619, 0.282, 0.5619, 0.282, 0.3665, 0.3598, 0.3665, 0.3598, 0.5619, 0.4406, 0.5749, 0.4406, 0.6316, 0.4279, 0.6316, 0.4279, 0.5749, 0.4406, 0.6316, 0.4406, 0.7113, 0.4279, 0.7113, 0.4279, 0.6316, 0.1332, 0.9284, 0.05532, 0.9284, 0.05532, 0.5619, 0.1332, 0.5619, 0.8305, 0.7549, 0.8305, 0.8346, 0.8178, 0.8346, 0.8178, 0.7549, 0.6228, 0.794, 0.6228, 0.781, 0.6356, 0.781, 0.6356, 0.794, 0.6228, 1.0, 0.6228, 0.987, 0.6356, 0.987, 0.6356, 1.0, 0.6228, 0.8506, 0.6228, 0.794, 0.6356, 0.794, 0.6356, 0.8506, 0.4279, 0.8506, 0.4279, 0.794, 0.4406, 0.794, 0.4406, 0.8506, 0.4279, 1.0, 0.4279, 0.987, 0.4406, 0.987, 0.4406, 1.0, 0.4406, 1.0, 0.4406, 0.987, 0.6228, 0.987, 0.6228, 1.0, 0.4279, 0.794, 0.4279, 0.781, 0.4406, 0.781, 0.4406, 0.794, 0.4406, 0.794, 0.4406, 0.781, 0.6228, 0.781, 0.6228, 0.794, 0.4279, 0.987, 0.4279, 0.9303, 0.4406, 0.9303, 0.4406, 0.987, 0.4279, 0.9303, 0.4279, 0.8506, 0.4406, 0.8506, 0.4406, 0.9303, 0.6228, 0.987, 0.6228, 0.9303, 0.6356, 0.9303, 0.6356, 0.987, 0.6356, 0.1954, 0.6483, 0.1954, 0.6483, 0.5619, 0.6356, 0.5619, 0.9113, 1.092e-08, 0.924, 0.0, 0.924, 0.3665, 0.9113, 0.3665, 0.1459, 0.1954, 0.2012, 0.1954, 0.2012, 0.5619, 0.1459, 0.5619, 0.2267, 0.3665, 0.2139, 0.3665, 0.2139, 0.0, 0.2267, 0.0, 0.05532, 0.9284, 3.2e-08, 0.9284, 0.0, 0.5619, 0.05532, 0.5619, 0.4279, 0.3665, 0.4152, 0.3665, 0.4152, 0.0, 0.4279, 0.0, 0.06804, 0.1954, 0.1459, 0.1954, 0.1459, 0.5619, 0.06804, 0.5619, 0.4152, 0.3665, 0.3598, 0.3665, 0.3598, 0.0, 0.4152, 0.0, 0.6228, 0.1954, 0.6356, 0.1954, 0.6356, 0.5619, 0.6228, 0.5619, 0.8432, 1.092e-08, 0.8985, 0.0, 0.8985, 0.3665, 0.8432, 0.3665, 2.133e-08, 0.1954, 0.01272, 0.1954, 0.01272, 0.5619, 6.4e-08, 0.5619, 0.1885, 0.9284, 0.1332, 0.9284, 0.1332, 0.5619, 0.1885, 0.5619, 0.4406, 0.1954, 0.6228, 0.1954, 0.6228, 0.5619, 0.4406, 0.5619])
me_cube_008.materials.append(mat_material_001)
me_cube_008.use_remesh_fix_poles = True
me_cube_008.use_remesh_preserve_attributes = False
me_cube_008.use_mirror_vertex_groups = False
me_cube_008.update()
me_cube_009 = bpy.data.meshes.new('Cube.009')
me_cube_009.from_pydata([(-0.1897, -1.125, -1.067), (-0.1897, -1.125, 1.067), (-0.1897, 1.095, -1.067), (-0.1897, 1.095, 1.067), (2.998, -1.125, -1.067), (2.998, -1.125, 1.067), (2.998, 1.095, -1.067), (2.998, 1.095, 1.067), (2.856, 1.095, -1.067), (-0.04748, 1.095, -1.067), (-0.04748, 1.095, 1.067), (2.856, 1.095, 1.067), (-0.04748, -1.125, -1.067), (2.856, -1.125, -1.067), (2.856, -1.125, 1.067), (-0.04748, -1.125, 1.067), (-0.1897, 0.9532, -1.067), (-0.1897, -0.9832, -1.067), (-0.1897, -0.9832, 1.067), (-0.1897, 0.9532, 1.067), (2.998, -0.9832, -1.067), (2.998, 0.9532, -1.067), (2.998, 0.9532, 1.067), (2.998, -0.9832, 1.067), (2.856, 0.9532, 1.067), (2.856, -0.9832, 1.067), (-0.04748, 0.9532, 1.067), (-0.04748, -0.9832, 1.067), (-0.04748, 0.9532, -1.067), (-0.04748, -0.9832, -1.067), (2.856, 0.9532, -1.067), (2.856, -0.9832, -1.067), (2.238, 1.095, -1.067), (1.368, 1.095, -1.067), (1.368, 1.095, 1.067), (2.238, 1.095, 1.067), (1.368, -1.125, -1.067), (2.238, -1.125, -1.067), (2.238, -1.125, 1.067), (1.368, -1.125, 1.067), (2.238, 0.9532, -1.067), (1.368, 0.9532, -1.067), (2.238, -0.9832, -1.067), (1.368, -0.9832, -1.067), (1.368, 0.9532, 1.067), (2.238, 0.9532, 1.067), (1.368, -0.9832, 1.067), (2.238, -0.9832, 1.067), (-0.1897, 0.9532, 5.067), (-0.1897, 1.095, 5.067), (2.856, 1.095, 5.067), (2.998, 1.095, 5.067), (2.998, -0.9832, 5.067), (2.998, -1.125, 5.067), (-0.04748, -1.125, 5.067), (-0.1897, -1.125, 5.067), (-0.04748, 1.095, 5.067), (2.238, 1.095, 5.067), (2.856, -1.125, 5.067), (1.368, -1.125, 5.067), (2.856, -0.9832, 5.067), (-0.04748, -0.9832, 5.067), (-0.1897, -0.9832, 5.067), (2.998, 0.9532, 5.067), (2.856, 0.9532, 5.067), (-0.04748, 0.9532, 5.067), (2.238, 0.9532, 5.067), (2.238, -0.9832, 5.067), (1.368, 1.095, 5.067), (2.238, -1.125, 5.067), (1.368, 0.9532, 5.067), (1.368, -0.9832, 5.067)], [], [(16, 19, 3, 2), (8, 11, 7, 6), (20, 23, 5, 4), (12, 15, 1, 0), (31, 20, 4, 13), (27, 26, 65, 61), (19, 18, 62, 48), (47, 38, 69, 67), (17, 29, 12, 0), (42, 31, 13, 37), (4, 5, 14, 13), (36, 39, 15, 12), (2, 3, 10, 9), (32, 35, 11, 8), (32, 8, 30, 40), (40, 30, 31, 42), (2, 9, 28, 16), (16, 28, 29, 17), (5, 23, 52, 53), (44, 26, 27, 46), (18, 1, 55, 62), (11, 35, 57, 50), (24, 25, 60, 64), (46, 27, 61, 71), (8, 6, 21, 30), (30, 21, 20, 31), (6, 7, 22, 21), (21, 22, 23, 20), (0, 1, 18, 17), (17, 18, 19, 16), (24, 45, 47, 25), (45, 44, 46, 47), (38, 14, 58, 69), (10, 3, 49, 56), (28, 41, 43, 29), (41, 40, 42, 43), (9, 33, 41, 28), (33, 32, 40, 41), (9, 10, 34, 33), (33, 34, 35, 32), (13, 14, 38, 37), (37, 38, 39, 36), (29, 43, 36, 12), (43, 42, 37, 36), (44, 45, 66, 70), (47, 46, 39, 38), (61, 62, 55, 54), (52, 60, 58, 53), (71, 61, 54, 59), (68, 56, 65, 70), (51, 50, 64, 63), (63, 64, 60, 52), (56, 49, 48, 65), (65, 48, 62, 61), (50, 57, 66, 64), (57, 68, 70, 66), (60, 67, 69, 58), (3, 19, 48, 49), (39, 46, 71, 59), (34, 10, 56, 68), (14, 5, 53, 58), (45, 24, 64, 66), (1, 15, 54, 55), (35, 34, 68, 57), (15, 39, 59, 54), (22, 7, 51, 63), (25, 47, 67, 60), (7, 11, 50, 51), (26, 44, 70, 65), (23, 22, 63, 52)])
_uv = me_cube_009.uv_layers.new(name='UVMap')
_uv.uv.foreach_set('vector', [0.6911, 0.5017, 0.6911, 0.3272, 0.7028, 0.3272, 0.7028, 0.5017, 0.249, 0.5017, 0.249, 0.3272, 0.2606, 0.3272, 0.2606, 0.5017, 0.7144, 1.95e-08, 0.7144, 0.1745, 0.7028, 0.1745, 0.7028, 1.95e-08, 0.5096, 0.5017, 0.5096, 0.3272, 0.5212, 0.3272, 0.5212, 0.5017, 0.7239, 0.5133, 0.7239, 0.5017, 0.7355, 0.5017, 0.7355, 0.5133, 0.3957, 0.5017, 0.554, 0.5017, 0.554, 0.8289, 0.3957, 0.8289, 0.6911, 0.3272, 0.5328, 0.3272, 0.5328, 0.0, 0.6911, 0.0, 0.9792, 0.8289, 0.9676, 0.8289, 0.9676, 0.5017, 0.9792, 0.5017, 0.7239, 0.7625, 0.7239, 0.7509, 0.7355, 0.7509, 0.7355, 0.7625, 0.7239, 0.5639, 0.7239, 0.5133, 0.7355, 0.5133, 0.7355, 0.5639, 0.2606, 0.5017, 0.2606, 0.3272, 0.2722, 0.3272, 0.2722, 0.5017, 0.3939, 0.5017, 0.3939, 0.3272, 0.5096, 0.3272, 0.5096, 0.5017, 1.462e-07, 0.5017, 9.502e-08, 0.3272, 0.01163, 0.3272, 0.01163, 0.5017, 0.1984, 0.5017, 0.1984, 0.3272, 0.249, 0.3272, 0.249, 0.5017, 0.554, 0.5639, 0.554, 0.5133, 0.5656, 0.5133, 0.5656, 0.5639, 0.5656, 0.5639, 0.5656, 0.5133, 0.7239, 0.5133, 0.7239, 0.5639, 0.554, 0.7625, 0.554, 0.7509, 0.5656, 0.7509, 0.5656, 0.7625, 0.5656, 0.7625, 0.5656, 0.7509, 0.7239, 0.7509, 0.7239, 0.7625, 0.7028, 0.1745, 0.7144, 0.1745, 0.7144, 0.5017, 0.7028, 0.5017, 0.48, 1.0, 0.003891, 1.008, -0.007473, 0.3572, 0.4686, 0.3489, 0.5328, 0.3272, 0.5212, 0.3272, 0.5212, 0.0, 0.5328, 0.0, 0.249, 0.3272, 0.1984, 0.3272, 0.1984, 0.0, 0.249, 3.901e-08, 0.3957, 0.8289, 0.2374, 0.8289, 0.2374, 0.5017, 0.3957, 0.5017, 1.0, 0.3272, 0.8843, 0.3272, 0.8843, 3.901e-08, 1.0, 0.0, 0.554, 0.5133, 0.554, 0.5017, 0.5656, 0.5017, 0.5656, 0.5133, 0.5656, 0.5133, 0.5656, 0.5017, 0.7239, 0.5017, 0.7239, 0.5133, 0.8843, 0.0, 0.8843, 0.1745, 0.8727, 0.1745, 0.8727, 0.0, 0.8727, 0.0, 0.8727, 0.1745, 0.7144, 0.1745, 0.7144, 1.95e-08, 0.5212, 0.5017, 0.5212, 0.3272, 0.5328, 0.3272, 0.5328, 0.5017, 0.5328, 0.5017, 0.5328, 0.3272, 0.6911, 0.3272, 0.6911, 0.5017, 0.9807, 0.9912, 0.7727, 0.9949, 0.7614, 0.3438, 0.9694, 0.3402, 0.7727, 0.9949, 0.48, 1.0, 0.4686, 0.3489, 0.7614, 0.3438, 0.3228, 0.3272, 0.2722, 0.3272, 0.2722, 3.901e-08, 0.3228, 0.0, 0.01163, 0.3272, 9.502e-08, 0.3272, 0.0, 7.802e-08, 0.01163, 7.802e-08, 0.5656, 0.7509, 0.5656, 0.6351, 0.7239, 0.6351, 0.7239, 0.7509, 0.5656, 0.6351, 0.5656, 0.5639, 0.7239, 0.5639, 0.7239, 0.6351, 0.554, 0.7509, 0.554, 0.6351, 0.5656, 0.6351, 0.5656, 0.7509, 0.554, 0.6351, 0.554, 0.5639, 0.5656, 0.5639, 0.5656, 0.6351, 0.01163, 0.5017, 0.01163, 0.3272, 0.1273, 0.3272, 0.1273, 0.5017, 0.1273, 0.5017, 0.1273, 0.3272, 0.1984, 0.3272, 0.1984, 0.5017, 0.2722, 0.5017, 0.2722, 0.3272, 0.3228, 0.3272, 0.3228, 0.5017, 0.3228, 0.5017, 0.3228, 0.3272, 0.3939, 0.3272, 0.3939, 0.5017, 0.7239, 0.7509, 0.7239, 0.6351, 0.7355, 0.6351, 0.7355, 0.7509, 0.7239, 0.6351, 0.7239, 0.5639, 0.7355, 0.5639, 0.7355, 0.6351, 0.1217, 0.8289, 0.05054, 0.8289, 0.05054, 0.5017, 0.1217, 0.5017, 0.7239, 0.7625, 0.7239, 0.8337, 0.7123, 0.8337, 0.7123, 0.7625, 0.7471, 0.7509, 0.7471, 0.7625, 0.7355, 0.7625, 0.7355, 0.7509, 0.7471, 0.5017, 0.7471, 0.5133, 0.7355, 0.5133, 0.7355, 0.5017, 0.7471, 0.6351, 0.7471, 0.7509, 0.7355, 0.7509, 0.7355, 0.6351, 0.9171, 0.6351, 0.9171, 0.7509, 0.9054, 0.7509, 0.9054, 0.6351, 0.9171, 0.5017, 0.9171, 0.5133, 0.9054, 0.5133, 0.9054, 0.5017, 0.9054, 0.5017, 0.9054, 0.5133, 0.7471, 0.5133, 0.7471, 0.5017, 0.9171, 0.7509, 0.9171, 0.7625, 0.9054, 0.7625, 0.9054, 0.7509, 0.9054, 0.7509, 0.9054, 0.7625, 0.7471, 0.7625, 0.7471, 0.7509, 0.9171, 0.5133, 0.9171, 0.5639, 0.9054, 0.5639, 0.9054, 0.5133, 0.9171, 0.5639, 0.9171, 0.6351, 0.9054, 0.6351, 0.9054, 0.5639, 0.7471, 0.5133, 0.7471, 0.5639, 0.7355, 0.5639, 0.7355, 0.5133, 0.7028, 0.3272, 0.6911, 0.3272, 0.6911, 0.0, 0.7028, 0.0, 0.9792, 0.5017, 0.9909, 0.5017, 0.9909, 0.8289, 0.9792, 0.8289, 0.1273, 0.3272, 0.01163, 0.3272, 0.01163, 7.802e-08, 0.1273, 3.901e-08, 0.2722, 0.3272, 0.2606, 0.3272, 0.2606, 3.901e-08, 0.2722, 3.901e-08, 0.05054, 0.8289, 7.796e-08, 0.8289, 0.0, 0.5017, 0.05054, 0.5017, 0.5212, 0.3272, 0.5096, 0.3272, 0.5096, 0.0, 0.5212, 0.0, 0.1984, 0.3272, 0.1273, 0.3272, 0.1273, 3.901e-08, 0.1984, 0.0, 0.5096, 0.3272, 0.3939, 0.3272, 0.3939, 0.0, 0.5096, 0.0, 0.8727, 0.1745, 0.8843, 0.1745, 0.8843, 0.5017, 0.8727, 0.5017, 0.9676, 0.8289, 0.9171, 0.8289, 0.9171, 0.5017, 0.9676, 0.5017, 0.2606, 0.3272, 0.249, 0.3272, 0.249, 3.901e-08, 0.2606, 3.901e-08, 0.2374, 0.8289, 0.1217, 0.8289, 0.1217, 0.5017, 0.2374, 0.5017, 0.7144, 0.1745, 0.8727, 0.1745, 0.8727, 0.5017, 0.7144, 0.5017])
me_cube_009.materials.append(mat_material_001)
me_cube_009.use_remesh_fix_poles = True
me_cube_009.use_remesh_preserve_attributes = False
me_cube_009.use_mirror_vertex_groups = False
me_cube_009.update()
me_cube_010 = bpy.data.meshes.new('Cube.010')
me_cube_010.from_pydata([(-0.1897, -1.125, -1.067), (-0.1897, -1.125, 1.067), (-0.1897, 1.095, -1.067), (-0.1897, 1.095, 1.067), (2.998, -1.125, -1.067), (2.998, -1.125, 1.067), (2.998, 1.095, -1.067), (2.998, 1.095, 1.067), (2.856, 1.095, -1.067), (-0.04748, 1.095, -1.067), (-0.04748, 1.095, 1.067), (2.856, 1.095, 1.067), (-0.04748, -1.125, -1.067), (2.856, -1.125, -1.067), (2.856, -1.125, 1.067), (-0.04748, -1.125, 1.067), (-0.1897, 0.9532, -1.067), (-0.1897, -0.9832, -1.067), (-0.1897, -0.9832, 1.067), (-0.1897, 0.9532, 1.067), (2.998, -0.9832, -1.067), (2.998, 0.9532, -1.067), (2.998, 0.9532, 1.067), (2.998, -0.9832, 1.067), (2.856, 0.9532, 1.067), (2.856, -0.9832, 1.067), (-0.04748, 0.9532, 1.067), (-0.04748, -0.9832, 1.067), (-0.04748, 0.9532, -1.067), (-0.04748, -0.9832, -1.067), (2.856, 0.9532, -1.067), (2.856, -0.9832, -1.067), (1.945, 1.095, -1.067), (1.075, 1.095, -1.067), (1.075, 1.095, 1.067), (1.945, 1.095, 1.067), (1.075, -1.125, -1.067), (1.945, -1.125, -1.067), (1.945, -1.125, 1.067), (1.075, -1.125, 1.067), (1.945, 0.9532, -1.067), (1.075, 0.9532, -1.067), (1.945, -0.9832, -1.067), (1.075, -0.9832, -1.067), (1.075, 0.9532, 1.067), (1.945, 0.9532, 1.067), (1.075, -0.9832, 1.067), (1.945, -0.9832, 1.067), (-0.1897, 0.9532, 5.067), (-0.1897, 1.095, 5.067), (2.856, 1.095, 5.067), (2.998, 1.095, 5.067), (2.998, -0.9832, 5.067), (2.998, -1.125, 5.067), (-0.04748, -1.125, 5.067), (-0.1897, -1.125, 5.067), (-0.04748, 1.095, 5.067), (1.945, 1.095, 5.067), (2.856, -1.125, 5.067), (1.075, -1.125, 5.067), (2.856, -0.9832, 5.067), (-0.04748, -0.9832, 5.067), (-0.1897, -0.9832, 5.067), (2.998, 0.9532, 5.067), (2.856, 0.9532, 5.067), (-0.04748, 0.9532, 5.067), (1.945, 0.9532, 5.067), (1.945, -0.9832, 5.067), (1.075, 1.095, 5.067), (1.945, -1.125, 5.067), (1.075, 0.9532, 5.067), (1.075, -0.9832, 5.067)], [], [(16, 19, 3, 2), (8, 11, 7, 6), (20, 23, 5, 4), (12, 15, 1, 0), (31, 20, 4, 13), (27, 26, 65, 61), (19, 18, 62, 48), (47, 38, 69, 67), (17, 29, 12, 0), (42, 31, 13, 37), (4, 5, 14, 13), (36, 39, 15, 12), (2, 3, 10, 9), (32, 35, 11, 8), (32, 8, 30, 40), (40, 30, 31, 42), (2, 9, 28, 16), (16, 28, 29, 17), (5, 23, 52, 53), (44, 26, 27, 46), (18, 1, 55, 62), (11, 35, 57, 50), (24, 25, 60, 64), (46, 27, 61, 71), (8, 6, 21, 30), (30, 21, 20, 31), (6, 7, 22, 21), (21, 22, 23, 20), (0, 1, 18, 17), (17, 18, 19, 16), (24, 45, 47, 25), (45, 44, 46, 47), (38, 14, 58, 69), (10, 3, 49, 56), (28, 41, 43, 29), (41, 40, 42, 43), (9, 33, 41, 28), (33, 32, 40, 41), (9, 10, 34, 33), (33, 34, 35, 32), (13, 14, 38, 37), (37, 38, 39, 36), (29, 43, 36, 12), (43, 42, 37, 36), (44, 45, 66, 70), (47, 46, 39, 38), (61, 62, 55, 54), (52, 60, 58, 53), (71, 61, 54, 59), (68, 56, 65, 70), (51, 50, 64, 63), (63, 64, 60, 52), (56, 49, 48, 65), (65, 48, 62, 61), (50, 57, 66, 64), (57, 68, 70, 66), (60, 67, 69, 58), (3, 19, 48, 49), (39, 46, 71, 59), (34, 10, 56, 68), (14, 5, 53, 58), (45, 24, 64, 66), (1, 15, 54, 55), (35, 34, 68, 57), (15, 39, 59, 54), (22, 7, 51, 63), (25, 47, 67, 60), (7, 11, 50, 51), (26, 44, 70, 65), (23, 22, 63, 52)])
_uv = me_cube_010.uv_layers.new(name='UVMap')
_uv.uv.foreach_set('vector', [0.6916, 0.5017, 0.6916, 0.3272, 0.7032, 0.3272, 0.7032, 0.5017, 0.5099, 0.5017, 0.5099, 0.3272, 0.5216, 0.3272, 0.5216, 0.5017, 0.7149, 1.95e-08, 0.7149, 0.1745, 0.7032, 0.1745, 0.7032, 1.95e-08, 0.2491, 0.5017, 0.2491, 0.3272, 0.2608, 0.3272, 0.2608, 0.5017, 0.7244, 0.5133, 0.7244, 0.5017, 0.736, 0.5017, 0.736, 0.5133, 0.3959, 0.5017, 0.5543, 0.5017, 0.5543, 0.8289, 0.3959, 0.8289, 0.6916, 0.3272, 0.5332, 0.3272, 0.5332, 0.0, 0.6916, 0.0, 0.9884, 0.3272, 0.9767, 0.3272, 0.9767, 0.0, 0.9884, 0.0, 0.7244, 0.7625, 0.7244, 0.7509, 0.736, 0.7509, 0.736, 0.7625, 0.7244, 0.5878, 0.7244, 0.5133, 0.736, 0.5133, 0.736, 0.5878, 3.901e-08, 0.5017, 3.901e-08, 0.3272, 0.01163, 0.3272, 0.01163, 0.5017, 0.1573, 0.5017, 0.1573, 0.3272, 0.2491, 0.3272, 0.2491, 0.5017, 0.2608, 0.5017, 0.2608, 0.3272, 0.2724, 0.3272, 0.2724, 0.5017, 0.4354, 0.5017, 0.4354, 0.3272, 0.5099, 0.3272, 0.5099, 0.5017, 0.5543, 0.5878, 0.5543, 0.5133, 0.566, 0.5133, 0.566, 0.5878, 0.566, 0.5878, 0.566, 0.5133, 0.7244, 0.5133, 0.7244, 0.5878, 0.5543, 0.7625, 0.5543, 0.7509, 0.566, 0.7509, 0.566, 0.7625, 0.566, 0.7625, 0.566, 0.7509, 0.7244, 0.7509, 0.7244, 0.7625, 0.7032, 0.1745, 0.7149, 0.1745, 0.7149, 0.5017, 0.7032, 0.5017, 0.3965, 0.9923, 0.02091, 0.9923, 0.02091, 0.3444, 0.3965, 0.3444, 0.5332, 0.3272, 0.5216, 0.3272, 0.5216, 0.0, 0.5332, 0.0, 0.5099, 0.3272, 0.4354, 0.3272, 0.4354, 0.0, 0.5099, 3.901e-08, 0.3959, 0.8289, 0.2375, 0.8289, 0.2375, 0.5017, 0.3959, 0.5017, 0.9767, 0.3272, 0.8849, 0.3272, 0.8849, 3.901e-08, 0.9767, 0.0, 0.5543, 0.5133, 0.5543, 0.5017, 0.566, 0.5017, 0.566, 0.5133, 0.566, 0.5133, 0.566, 0.5017, 0.7244, 0.5017, 0.7244, 0.5133, 0.8849, 0.0, 0.8849, 0.1745, 0.8733, 0.1745, 0.8733, 0.0, 0.8733, 0.0, 0.8733, 0.1745, 0.7149, 0.1745, 0.7149, 1.95e-08, 0.5216, 0.5017, 0.5216, 0.3272, 0.5332, 0.3272, 0.5332, 0.5017, 0.5332, 0.5017, 0.5332, 0.3272, 0.6916, 0.3272, 0.6916, 0.5017, 0.9922, 0.9923, 0.6876, 0.9923, 0.6876, 0.3444, 0.9922, 0.3444, 0.6876, 0.9923, 0.3965, 0.9923, 0.3965, 0.3444, 0.6876, 0.3444, 0.08613, 0.3272, 0.01163, 0.3272, 0.01163, 3.901e-08, 0.08613, 0.0, 0.2724, 0.3272, 0.2608, 0.3272, 0.2608, 0.0, 0.2724, 0.0, 0.566, 0.7509, 0.566, 0.659, 0.7244, 0.659, 0.7244, 0.7509, 0.566, 0.659, 0.566, 0.5878, 0.7244, 0.5878, 0.7244, 0.659, 0.5543, 0.7509, 0.5543, 0.659, 0.566, 0.659, 0.566, 0.7509, 0.5543, 0.659, 0.5543, 0.5878, 0.566, 0.5878, 0.566, 0.659, 0.2724, 0.5017, 0.2724, 0.3272, 0.3642, 0.3272, 0.3642, 0.5017, 0.3642, 0.5017, 0.3642, 0.3272, 0.4354, 0.3272, 0.4354, 0.5017, 0.01163, 0.5017, 0.01163, 0.3272, 0.08613, 0.3272, 0.08613, 0.5017, 0.08613, 0.5017, 0.08613, 0.3272, 0.1573, 0.3272, 0.1573, 0.5017, 0.7244, 0.7509, 0.7244, 0.659, 0.736, 0.659, 0.736, 0.7509, 0.7244, 0.659, 0.7244, 0.5878, 0.736, 0.5878, 0.736, 0.659, 0.1457, 0.8289, 0.0745, 0.8289, 0.0745, 0.5017, 0.1457, 0.5017, 0.7244, 0.7625, 0.7244, 0.8337, 0.7127, 0.8337, 0.7127, 0.7625, 0.7476, 0.7509, 0.7476, 0.7625, 0.736, 0.7625, 0.736, 0.7509, 0.7476, 0.5017, 0.7476, 0.5133, 0.736, 0.5133, 0.736, 0.5017, 0.7476, 0.659, 0.7476, 0.7509, 0.736, 0.7509, 0.736, 0.659, 0.9177, 0.659, 0.9177, 0.7509, 0.906, 0.7509, 0.906, 0.659, 0.9177, 0.5017, 0.9177, 0.5133, 0.906, 0.5133, 0.906, 0.5017, 0.906, 0.5017, 0.906, 0.5133, 0.7476, 0.5133, 0.7476, 0.5017, 0.9177, 0.7509, 0.9177, 0.7625, 0.906, 0.7625, 0.906, 0.7509, 0.906, 0.7509, 0.906, 0.7625, 0.7476, 0.7625, 0.7476, 0.7509, 0.9177, 0.5133, 0.9177, 0.5878, 0.906, 0.5878, 0.906, 0.5133, 0.9177, 0.5878, 0.9177, 0.659, 0.906, 0.659, 0.906, 0.5878, 0.7476, 0.5133, 0.7476, 0.5878, 0.736, 0.5878, 0.736, 0.5133, 0.7032, 0.3272, 0.6916, 0.3272, 0.6916, 0.0, 0.7032, 0.0, 0.9884, 0.0, 1.0, 0.0, 1.0, 0.3272, 0.9884, 0.3272, 0.3642, 0.3272, 0.2724, 0.3272, 0.2724, 0.0, 0.3642, 0.0, 0.01163, 0.3272, 3.901e-08, 0.3272, 0.0, 3.901e-08, 0.01163, 3.901e-08, 0.0745, 0.8289, 7.802e-08, 0.8289, 0.0, 0.5017, 0.0745, 0.5017, 0.2608, 0.3272, 0.2491, 0.3272, 0.2491, 0.0, 0.2608, 0.0, 0.4354, 0.3272, 0.3642, 0.3272, 0.3642, 0.0, 0.4354, 0.0, 0.2491, 0.3272, 0.1573, 0.3272, 0.1573, 0.0, 0.2491, 0.0, 0.8733, 0.1745, 0.8849, 0.1745, 0.8849, 0.5017, 0.8733, 0.5017, 0.9177, 0.5017, 0.9922, 0.5017, 0.9922, 0.8289, 0.9177, 0.8289, 0.5216, 0.3272, 0.5099, 0.3272, 0.5099, 3.901e-08, 0.5216, 3.901e-08, 0.2375, 0.8289, 0.1457, 0.8289, 0.1457, 0.5017, 0.2375, 0.5017, 0.7149, 0.1745, 0.8733, 0.1745, 0.8733, 0.5017, 0.7149, 0.5017])
me_cube_010.materials.append(mat_material_001)
me_cube_010.use_remesh_fix_poles = True
me_cube_010.use_remesh_preserve_attributes = False
me_cube_010.use_mirror_vertex_groups = False
me_cube_010.update()
me_cube_011 = bpy.data.meshes.new('Cube.011')
me_cube_011.from_pydata([(-1.0, -1.0, -1.0), (-1.0, -1.0, 1.0), (-1.0, 1.0, -1.0), (-1.0, 1.0, 1.0), (1.0, -1.0, -1.0), (1.0, -1.0, 1.0), (1.0, 1.0, -1.0), (1.0, 1.0, 1.0), (0.846, 1.0, -1.0), (-0.8613, 1.0, -1.0), (-0.8613, 1.0, 1.0), (0.846, 1.0, 1.0), (-0.8613, -1.0, -1.0), (0.846, -1.0, -1.0), (0.846, -1.0, 1.0), (-0.8613, -1.0, 1.0), (-1.0, 0.8629, -1.0), (-1.0, -0.8686, -1.0), (-1.0, -0.8686, 1.0), (-1.0, 0.8629, 1.0), (1.0, -0.8686, -1.0), (1.0, 0.8629, -1.0), (1.0, 0.8629, 1.0), (1.0, -0.8686, 1.0), (0.846, 0.8629, 1.0), (0.846, -0.8686, 1.0), (-0.8613, 0.8629, 1.0), (-0.8613, -0.8686, 1.0), (-0.8613, 0.8629, -1.0), (-0.8613, -0.8686, -1.0), (0.846, 0.8629, -1.0), (0.846, -0.8686, -1.0)], [], [(16, 19, 3, 2), (8, 11, 7, 6), (20, 23, 5, 4), (12, 15, 1, 0), (31, 20, 4, 13), (27, 18, 1, 15), (23, 25, 14, 5), (25, 27, 15, 14), (17, 29, 12, 0), (29, 31, 13, 12), (4, 5, 14, 13), (13, 14, 15, 12), (2, 3, 10, 9), (9, 10, 11, 8), (9, 8, 30, 28), (28, 30, 31, 29), (2, 9, 28, 16), (16, 28, 29, 17), (11, 10, 26, 24), (24, 26, 27, 25), (7, 11, 24, 22), (22, 24, 25, 23), (10, 3, 19, 26), (26, 19, 18, 27), (8, 6, 21, 30), (30, 21, 20, 31), (6, 7, 22, 21), (21, 22, 23, 20), (0, 1, 18, 17), (17, 18, 19, 16)])
_uv = me_cube_011.uv_layers.new(name='UVMap')
_uv.uv.foreach_set('vector', [0.375, 0.1667, 0.625, 0.1667, 0.625, 0.25, 0.375, 0.25, 0.375, 0.4167, 0.625, 0.4167, 0.625, 0.5, 0.375, 0.5, 0.375, 0.6667, 0.625, 0.6667, 0.625, 0.75, 0.375, 0.75, 0.375, 0.9167, 0.625, 0.9167, 0.625, 1.0, 0.375, 1.0, 0.2917, 0.6667, 0.375, 0.6667, 0.375, 0.75, 0.2917, 0.75, 0.7917, 0.6667, 0.875, 0.6667, 0.875, 0.75, 0.7917, 0.75, 0.625, 0.6667, 0.7083, 0.6667, 0.7083, 0.75, 0.625, 0.75, 0.7083, 0.6667, 0.7917, 0.6667, 0.7917, 0.75, 0.7083, 0.75, 0.125, 0.6667, 0.2083, 0.6667, 0.2083, 0.75, 0.125, 0.75, 0.2083, 0.6667, 0.2917, 0.6667, 0.2917, 0.75, 0.2083, 0.75, 0.375, 0.75, 0.625, 0.75, 0.625, 0.8333, 0.375, 0.8333, 0.375, 0.8333, 0.625, 0.8333, 0.625, 0.9167, 0.375, 0.9167, 0.375, 0.25, 0.625, 0.25, 0.625, 0.3333, 0.375, 0.3333, 0.375, 0.3333, 0.625, 0.3333, 0.625, 0.4167, 0.375, 0.4167, 0.2083, 0.5, 0.2917, 0.5, 0.2917, 0.5833, 0.2083, 0.5833, 0.2083, 0.5833, 0.2917, 0.5833, 0.2917, 0.6667, 0.2083, 0.6667, 0.125, 0.5, 0.2083, 0.5, 0.2083, 0.5833, 0.125, 0.5833, 0.125, 0.5833, 0.2083, 0.5833, 0.2083, 0.6667, 0.125, 0.6667, 0.7083, 0.5, 0.7917, 0.5, 0.7917, 0.5833, 0.7083, 0.5833, 0.7083, 0.5833, 0.7917, 0.5833, 0.7917, 0.6667, 0.7083, 0.6667, 0.625, 0.5, 0.7083, 0.5, 0.7083, 0.5833, 0.625, 0.5833, 0.625, 0.5833, 0.7083, 0.5833, 0.7083, 0.6667, 0.625, 0.6667, 0.7917, 0.5, 0.875, 0.5, 0.875, 0.5833, 0.7917, 0.5833, 0.7917, 0.5833, 0.875, 0.5833, 0.875, 0.6667, 0.7917, 0.6667, 0.2917, 0.5, 0.375, 0.5, 0.375, 0.5833, 0.2917, 0.5833, 0.2917, 0.5833, 0.375, 0.5833, 0.375, 0.6667, 0.2917, 0.6667, 0.375, 0.5, 0.625, 0.5, 0.625, 0.5833, 0.375, 0.5833, 0.375, 0.5833, 0.625, 0.5833, 0.625, 0.6667, 0.375, 0.6667, 0.375, 0.0, 0.625, 0.0, 0.625, 0.08333, 0.375, 0.08333, 0.375, 0.08333, 0.625, 0.08333, 0.625, 0.1667, 0.375, 0.1667])
me_cube_011.materials.append(mat_material_001)
me_cube_011.use_remesh_fix_poles = True
me_cube_011.use_remesh_preserve_attributes = False
me_cube_011.use_mirror_vertex_groups = False
me_cube_011.update()
me_cube_014 = bpy.data.meshes.new('Cube.014')
me_cube_014.from_pydata([(-1.3, -0.6782, -4.935), (-1.3, -0.6782, 1.0), (-1.3, 0.5447, -4.935), (-1.3, 0.5447, 1.0), (1.3, -0.6782, -4.935), (1.3, -0.6782, 1.0), (1.3, 0.5447, -4.935), (1.3, 0.5447, 1.0)], [], [(0, 1, 3, 2), (2, 3, 7, 6), (6, 7, 5, 4), (4, 5, 1, 0), (2, 6, 4, 0), (7, 3, 1, 5)])
_uv = me_cube_014.uv_layers.new(name='UVMap')
_uv.uv.foreach_set('vector', [0.375, 0.04023, 0.625, 0.04023, 0.625, 0.1931, 0.375, 0.1931, 0.375, 0.1931, 0.625, 0.1931, 0.625, 0.5569, 0.375, 0.5569, 0.375, 0.5569, 0.625, 0.5569, 0.625, 0.7098, 0.375, 0.7098, 0.375, 0.7098, 0.625, 0.7098, 0.625, 1.0, 0.375, 1.0, 0.125, 0.5569, 0.375, 0.5569, 0.375, 0.7098, 0.125, 0.7098, 0.625, 0.5569, 0.875, 0.5569, 0.875, 0.7098, 0.625, 0.7098])
me_cube_014.materials.append(mat_material_001)
me_cube_014.use_remesh_fix_poles = True
me_cube_014.use_remesh_preserve_attributes = False
me_cube_014.use_mirror_vertex_groups = False
me_cube_014.update()
me_cube_015 = bpy.data.meshes.new('Cube.015')
me_cube_015.from_pydata([(-1.3, -0.6895, -4.935), (-1.3, -0.6895, -0.5128), (-1.3, 0.5334, -4.935), (-1.3, 0.5334, -0.5128), (1.3, -0.6895, -4.935), (1.3, -0.6895, -0.5128), (1.3, 0.5334, -4.935), (1.3, 0.5334, -0.5128)], [], [(0, 1, 3, 2), (2, 3, 7, 6), (6, 7, 5, 4), (4, 5, 1, 0), (2, 6, 4, 0), (7, 3, 1, 5)])
_uv = me_cube_015.uv_layers.new(name='UVMap')
_uv.uv.foreach_set('vector', [0.6801, 0.6297, 0.6801, 3.395e-08, 0.8401, 0.0, 0.8401, 0.6297, 0.3401, 0.6297, 0.3401, 0.0, 0.6801, 2.546e-08, 0.6801, 0.6297, 1.0, 0.0, 1.0, 0.6297, 0.8401, 0.6297, 0.8401, 0.0, 6.237e-08, 0.6297, 0.0, 3.395e-08, 0.3401, 0.0, 0.3401, 0.6297, 0.1599, 1.0, 0.1599, 0.6297, 0.3199, 0.6297, 0.3199, 1.0, 0.1599, 0.6297, 0.1599, 1.0, 6.237e-08, 1.0, 0.0, 0.6297])
me_cube_015.materials.append(mat_material_001)
me_cube_015.use_remesh_fix_poles = True
me_cube_015.use_remesh_preserve_attributes = False
me_cube_015.use_mirror_vertex_groups = False
me_cube_015.update()
me_cube_017 = bpy.data.meshes.new('Cube.017')
me_cube_017.from_pydata([(-4.794, -0.6895, -4.935), (-4.794, -0.6895, -1.996), (-4.794, 0.9809, -4.935), (-4.794, 0.9809, -1.996), (1.387, -0.6895, -4.935), (1.387, -0.6895, -1.996), (1.387, 0.9809, -4.935), (1.387, 0.9809, -1.996)], [], [(0, 1, 3, 2), (2, 3, 7, 6), (6, 7, 5, 4), (4, 5, 1, 0), (2, 6, 4, 0), (7, 3, 1, 5)])
_uv = me_cube_017.uv_layers.new(name='UVMap')
_uv.uv.foreach_set('vector', [4.526e-08, 1.0, 0.0, 0.6777, 0.1812, 0.6777, 0.1812, 1.0, 0.3188, 0.0, 0.6376, 0.0, 0.6376, 0.6777, 0.3188, 0.6777, 0.3624, 0.6777, 0.3624, 1.0, 0.1812, 1.0, 0.1812, 0.6777, 0.3188, 0.6777, 6.466e-08, 0.6777, 0.0, 1.046e-07, 0.3188, 0.0, 0.6376, 0.6777, 0.6376, 0.0, 0.8188, 6.536e-08, 0.8188, 0.6777, 1.0, 0.0, 1.0, 0.6777, 0.8188, 0.6777, 0.8188, 1.307e-08])
me_cube_017.materials.append(mat_material_001)
me_cube_017.use_remesh_fix_poles = True
me_cube_017.use_remesh_preserve_attributes = False
me_cube_017.use_mirror_vertex_groups = False
me_cube_017.update()
me_cube_018 = bpy.data.meshes.new('Cube.018')
me_cube_018.from_pydata([(-4.956, -3.886, -4.935), (-4.956, -3.886, -3.535), (-4.956, -0.09852, -4.935), (-4.956, -0.09852, -3.535), (1.387, -3.886, -4.935), (1.387, -3.886, -3.535), (1.387, -0.09852, -4.935), (1.387, -0.09852, -3.535)], [], [(0, 1, 3, 2), (2, 3, 7, 6), (6, 7, 5, 4), (4, 5, 1, 0), (2, 6, 4, 0), (7, 3, 1, 5)])
_uv = me_cube_018.uv_layers.new(name='UVMap')
_uv.uv.foreach_set('vector', [0.4719, 0.6671, 0.4719, 0.959, -0.337, 0.959, -0.337, 0.6671, -0.00575, 0.7115, -0.00575, 0.4966, 0.9917, 0.4966, 0.9917, 0.7115, 0.56, 0.684, 0.56, 0.9421, -0.1554, 0.9421, -0.1554, 0.684, 1.0, 0.6261, 0.8651, 0.6261, 0.8651, 0.0, 1.0, 0.0, 0.3651, 0.6261, 0.3651, 0.0, 0.7302, 5.884e-08, 0.7302, 0.6261, 2.169e-07, 0.6261, 0.0, 1.412e-07, 0.3651, 0.0, 0.3651, 0.6261])
me_cube_018.materials.append(mat_material_001)
me_cube_018.use_remesh_fix_poles = True
me_cube_018.use_remesh_preserve_attributes = False
me_cube_018.use_mirror_vertex_groups = False
me_cube_018.update()
me_plane = bpy.data.meshes.new('Plane')
me_plane.from_pydata([(-1.241, -1.241, 0.0), (1.241, -1.241, 0.0), (-1.241, 1.241, 0.0), (1.241, 1.241, 0.0)], [], [(0, 1, 3, 2)])
_uv = me_plane.uv_layers.new(name='UVMap')
_uv.uv.foreach_set('vector', [0.0, 0.0, 1.0, 0.0, 1.0, 1.0, 0.0, 1.0])
me_plane.materials.append(mat_material)
me_plane.use_remesh_fix_poles = True
me_plane.use_remesh_preserve_attributes = False
me_plane.use_mirror_vertex_groups = False
me_plane.update()
me_icosphere = bpy.data.meshes.new('Icosphere')
me_icosphere.from_pydata([(0.0, 0.0, -1.0), (0.7236, -0.5257, -0.4472), (-0.2764, -0.8506, -0.4472), (-0.8944, 0.0, -0.4472), (-0.2764, 0.8506, -0.4472), (0.7236, 0.5257, -0.4472), (0.2764, -0.8506, 0.4472), (-0.7236, -0.5257, 0.4472), (-0.7236, 0.5257, 0.4472), (0.2764, 0.8506, 0.4472), (0.8944, 0.0, 0.4472), (0.0, 0.0, 1.0)], [], [(0, 1, 2), (1, 0, 5), (0, 2, 3), (0, 3, 4), (0, 4, 5), (1, 5, 10), (2, 1, 6), (3, 2, 7), (4, 3, 8), (5, 4, 9), (1, 10, 6), (2, 6, 7), (3, 7, 8), (4, 8, 9), (5, 9, 10), (6, 10, 11), (7, 6, 11), (8, 7, 11), (9, 8, 11), (10, 9, 11)])
_uv = me_icosphere.uv_layers.new(name='UVMap')
_uv.uv.foreach_set('vector', [0.8182, 0.0, 0.7273, 0.1575, 0.9091, 0.1575, 0.7273, 0.1575, 0.6364, 0.0, 0.5455, 0.1575, 0.09091, 0.0, 0.0, 0.1575, 0.1818, 0.1575, 0.2727, 0.0, 0.1818, 0.1575, 0.3636, 0.1575, 0.4545, 0.0, 0.3636, 0.1575, 0.5455, 0.1575, 0.7273, 0.1575, 0.5455, 0.1575, 0.6364, 0.3149, 0.9091, 0.1575, 0.7273, 0.1575, 0.8182, 0.3149, 0.1818, 0.1575, 0.0, 0.1575, 0.09091, 0.3149, 0.3636, 0.1575, 0.1818, 0.1575, 0.2727, 0.3149, 0.5455, 0.1575, 0.3636, 0.1575, 0.4545, 0.3149, 0.7273, 0.1575, 0.6364, 0.3149, 0.8182, 0.3149, 0.9091, 0.1575, 0.8182, 0.3149, 1.0, 0.3149, 0.1818, 0.1575, 0.09091, 0.3149, 0.2727, 0.3149, 0.3636, 0.1575, 0.2727, 0.3149, 0.4545, 0.3149, 0.5455, 0.1575, 0.4545, 0.3149, 0.6364, 0.3149, 0.8182, 0.3149, 0.6364, 0.3149, 0.7273, 0.4724, 1.0, 0.3149, 0.8182, 0.3149, 0.9091, 0.4724, 0.2727, 0.3149, 0.09091, 0.3149, 0.1818, 0.4724, 0.4545, 0.3149, 0.2727, 0.3149, 0.3636, 0.4724, 0.6364, 0.3149, 0.4545, 0.3149, 0.5455, 0.4724])
me_icosphere.materials.append(mat_material_001)
me_icosphere.use_remesh_fix_poles = True
me_icosphere.use_remesh_preserve_attributes = False
me_icosphere.use_mirror_vertex_groups = False
me_icosphere.update()
me_icosphere_001 = bpy.data.meshes.new('Icosphere.001')
me_icosphere_001.from_pydata([(0.0, 0.0, -1.0), (0.7236, -0.5257, -0.4472), (-0.2764, -0.8506, -0.4472), (-0.8944, 0.0, -0.4472), (-0.2764, 0.8506, -0.4472), (0.7236, 0.5257, -0.4472), (0.2764, -0.8506, 0.4472), (-0.7236, -0.5257, 0.4472), (-0.7236, 0.5257, 0.4472), (0.2764, 0.8506, 0.4472), (0.8944, 0.0, 0.4472), (0.0, 0.0, 1.0)], [], [(0, 1, 2), (1, 0, 5), (0, 2, 3), (0, 3, 4), (0, 4, 5), (1, 5, 10), (2, 1, 6), (3, 2, 7), (4, 3, 8), (5, 4, 9), (1, 10, 6), (2, 6, 7), (3, 7, 8), (4, 8, 9), (5, 9, 10), (6, 10, 11), (7, 6, 11), (8, 7, 11), (9, 8, 11), (10, 9, 11)])
_uv = me_icosphere_001.uv_layers.new(name='UVMap')
_uv.uv.foreach_set('vector', [0.8182, 0.0, 0.7273, 0.1575, 0.9091, 0.1575, 0.7273, 0.1575, 0.6364, 0.0, 0.5455, 0.1575, 0.09091, 0.0, 0.0, 0.1575, 0.1818, 0.1575, 0.2727, 0.0, 0.1818, 0.1575, 0.3636, 0.1575, 0.4545, 0.0, 0.3636, 0.1575, 0.5455, 0.1575, 0.7273, 0.1575, 0.5455, 0.1575, 0.6364, 0.3149, 0.9091, 0.1575, 0.7273, 0.1575, 0.8182, 0.3149, 0.1818, 0.1575, 0.0, 0.1575, 0.09091, 0.3149, 0.3636, 0.1575, 0.1818, 0.1575, 0.2727, 0.3149, 0.5455, 0.1575, 0.3636, 0.1575, 0.4545, 0.3149, 0.7273, 0.1575, 0.6364, 0.3149, 0.8182, 0.3149, 0.9091, 0.1575, 0.8182, 0.3149, 1.0, 0.3149, 0.1818, 0.1575, 0.09091, 0.3149, 0.2727, 0.3149, 0.3636, 0.1575, 0.2727, 0.3149, 0.4545, 0.3149, 0.5455, 0.1575, 0.4545, 0.3149, 0.6364, 0.3149, 0.8182, 0.3149, 0.6364, 0.3149, 0.7273, 0.4724, 1.0, 0.3149, 0.8182, 0.3149, 0.9091, 0.4724, 0.2727, 0.3149, 0.09091, 0.3149, 0.1818, 0.4724, 0.4545, 0.3149, 0.2727, 0.3149, 0.3636, 0.4724, 0.6364, 0.3149, 0.4545, 0.3149, 0.5455, 0.4724])
me_icosphere_001.materials.append(mat_material_001)
me_icosphere_001.use_remesh_fix_poles = True
me_icosphere_001.use_remesh_preserve_attributes = False
me_icosphere_001.use_mirror_vertex_groups = False
me_icosphere_001.update()
me_cube_002 = bpy.data.meshes.new('Cube.002')
me_cube_002.from_pydata([(-1.241, -1.241, -1.241), (-1.241, -1.241, 1.241), (-1.241, 1.241, -1.241), (-1.241, 1.241, 1.241), (1.241, -1.241, -1.241), (1.241, -1.241, 1.241), (1.241, 1.241, -1.241), (1.241, 1.241, 1.241)], [], [(0, 1, 3, 2), (2, 3, 7, 6), (6, 7, 5, 4), (4, 5, 1, 0), (2, 6, 4, 0), (7, 3, 1, 5)])
_uv = me_cube_002.uv_layers.new(name='UVMap')
_uv.uv.foreach_set('vector', [0.375, 0.0, 0.625, 0.0, 0.625, 0.25, 0.375, 0.25, 0.375, 0.25, 0.625, 0.25, 0.625, 0.5, 0.375, 0.5, 0.375, 0.5, 0.625, 0.5, 0.625, 0.75, 0.375, 0.75, 0.375, 0.75, 0.625, 0.75, 0.625, 1.0, 0.375, 1.0, 0.125, 0.5, 0.375, 0.5, 0.375, 0.75, 0.125, 0.75, 0.625, 0.5, 0.875, 0.5, 0.875, 0.75, 0.625, 0.75])
me_cube_002.use_remesh_fix_poles = True
me_cube_002.use_remesh_preserve_attributes = False
me_cube_002.use_mirror_vertex_groups = False
me_cube_002.update()
me_cube_004 = bpy.data.meshes.new('Cube.004')
me_cube_004.from_pydata([(-1.533, -1.865, -1.241), (-1.533, -1.865, 1.241), (-1.533, 1.865, -1.241), (-1.533, 1.865, 1.241), (1.533, -1.865, -1.241), (1.533, -1.865, 1.241), (1.533, 1.865, -1.241), (1.533, 1.865, 1.241)], [], [(0, 1, 3, 2), (2, 3, 7, 6), (6, 7, 5, 4), (4, 5, 1, 0), (2, 6, 4, 0), (7, 3, 1, 5)])
_uv = me_cube_004.uv_layers.new(name='UVMap')
_uv.uv.foreach_set('vector', [0.375, 0.0, 0.625, 0.0, 0.625, 0.25, 0.375, 0.25, 0.375, 0.25, 0.625, 0.25, 0.625, 0.5, 0.375, 0.5, 0.375, 0.5, 0.625, 0.5, 0.625, 0.75, 0.375, 0.75, 0.375, 0.75, 0.625, 0.75, 0.625, 1.0, 0.375, 1.0, 0.125, 0.5, 0.375, 0.5, 0.375, 0.75, 0.125, 0.75, 0.625, 0.5, 0.875, 0.5, 0.875, 0.75, 0.625, 0.75])
me_cube_004.use_remesh_fix_poles = True
me_cube_004.use_remesh_preserve_attributes = False
me_cube_004.use_mirror_vertex_groups = False
me_cube_004.update()

# ---- objects
ob_cube = bpy.data.objects.new('Cube', me_cube_006)
ob_cube_001 = bpy.data.objects.new('Cube.001', me_cube_007)
ob_cube_002 = bpy.data.objects.new('Cube.002', me_cube_008)
ob_cube_003 = bpy.data.objects.new('Cube.003', me_cube_009)
ob_cube_004 = bpy.data.objects.new('Cube.004', me_cube_010)
ob_cube_005 = bpy.data.objects.new('Cube.005', me_cube_011)
ob_cube_008 = bpy.data.objects.new('Cube.008', me_cube_014)
ob_cube_009 = bpy.data.objects.new('Cube.009', me_cube_015)
ob_cube_011 = bpy.data.objects.new('Cube.011', me_cube_017)
ob_cube_012 = bpy.data.objects.new('Cube.012', me_cube_018)
ob_plane = bpy.data.objects.new('Plane', me_plane)
ob_foam = bpy.data.objects.new('foam', me_icosphere)
ob_bubble = bpy.data.objects.new('bubble', me_icosphere_001)
ob_camera = bpy.data.objects.new('Camera', cam_camera)
ob_sun = bpy.data.objects.new('Sun', light_sun)
ob_cube_013 = bpy.data.objects.new('Cube.013', me_cube_002)
ob_cube_006 = bpy.data.objects.new('Cube.006', me_cube_004)

# ---- transforms, parenting, visibility, modifiers, constraints
ob_cube.location = (-0.8715, 1.074, 2.176)
ob_cube.scale = (0.712, 0.712, 0.0712)
ob_cube.lineart.crease_threshold = 0.0
_m = ob_cube.modifiers.new('Bevel', 'BEVEL')
_m.width = 0.03
_m.width_pct = 0.03
_m.limit_method = 'NONE'
_m = ob_cube.modifiers.new('Fluid', 'FLUID')
_m.fluid_type = 'EFFECTOR'
ob_cube_001.location = (-0.5615, -0.529, 0.05508)
ob_cube_001.scale = (0.712, 0.712, 0.0712)
ob_cube_001.lineart.crease_threshold = 0.0
_m = ob_cube_001.modifiers.new('Bevel', 'BEVEL')
_m.width = 0.03
_m.width_pct = 0.03
_m.limit_method = 'NONE'
_m = ob_cube_001.modifiers.new('Fluid', 'FLUID')
_m.fluid_type = 'EFFECTOR'
ob_cube_002.location = (-0.8715, 0.3647, 1.646)
ob_cube_002.rotation_euler = (0.0, -0.0, 1.571)
ob_cube_002.scale = (0.712, 0.712, 0.0712)
ob_cube_002.lineart.crease_threshold = 0.0
_m = ob_cube_002.modifiers.new('Bevel', 'BEVEL')
_m.width = 0.03
_m.width_pct = 0.03
_m.limit_method = 'NONE'
_m = ob_cube_002.modifiers.new('Fluid', 'FLUID')
_m.fluid_type = 'EFFECTOR'
ob_cube_003.location = (-0.8715, 0.3647, 1.113)
ob_cube_003.rotation_euler = (7.566e-05, 0.0001584, 3.205e-06)
ob_cube_003.scale = (0.7849, 0.712, 0.0712)
ob_cube_003.lineart.crease_threshold = 0.0
_m = ob_cube_003.modifiers.new('Bevel', 'BEVEL')
_m.width = 0.03
_m.width_pct = 0.03
_m.limit_method = 'NONE'
_m = ob_cube_003.modifiers.new('Fluid', 'FLUID')
_m.fluid_type = 'EFFECTOR'
ob_cube_004.location = (-1.034, -0.6535, 0.5635)
ob_cube_004.rotation_euler = (0.0, -0.0, -1.192e-07)
ob_cube_004.scale = (0.7849, 0.712, 0.0712)
ob_cube_004.lineart.crease_threshold = 0.0
_m = ob_cube_004.modifiers.new('Bevel', 'BEVEL')
_m.width = 0.03
_m.width_pct = 0.03
_m.limit_method = 'NONE'
_m = ob_cube_004.modifiers.new('Fluid', 'FLUID')
_m.fluid_type = 'EFFECTOR'
ob_cube_005.location = (13.86, 30.96, 2.031)
ob_cube_005.scale = (0.712, 0.712, 0.0712)
ob_cube_005.lineart.crease_threshold = 0.0
ob_cube_008.location = (-0.8715, 1.59, 1.743)
ob_cube_008.scale = (0.356, 0.356, 0.356)
ob_cube_008.lineart.crease_threshold = 0.0
_m = ob_cube_008.modifiers.new('Bevel', 'BEVEL')
_m.width = 0.03
_m.width_pct = 0.03
_m.limit_method = 'NONE'
_m = ob_cube_008.modifiers.new('Fluid', 'FLUID')
_m.fluid_type = 'EFFECTOR'
ob_cube_009.location = (-1.4, 0.3253, 1.752)
ob_cube_009.rotation_euler = (0.0, -0.0, -1.571)
ob_cube_009.scale = (0.356, 0.356, 0.356)
ob_cube_009.lineart.crease_threshold = 0.0
_m = ob_cube_009.modifiers.new('Bevel', 'BEVEL')
_m.width = 0.03
_m.width_pct = 0.03
_m.limit_method = 'NONE'
_m = ob_cube_009.modifiers.new('Fluid', 'FLUID')
_m.fluid_type = 'EFFECTOR'
ob_cube_011.location = (-0.3915, 0.8943, 1.752)
ob_cube_011.rotation_euler = (0.0, 0.0, -3.142)
ob_cube_011.scale = (0.356, 0.356, 0.356)
ob_cube_011.lineart.crease_threshold = 0.0
_m = ob_cube_011.modifiers.new('Bevel', 'BEVEL')
_m.width = 0.03
_m.width_pct = 0.03
_m.limit_method = 'NONE'
_m = ob_cube_011.modifiers.new('Fluid', 'FLUID')
_m.fluid_type = 'EFFECTOR'
ob_cube_012.location = (-0.5727, -1.381, 1.747)
ob_cube_012.rotation_euler = (0.0, 0.0, -3.142)
ob_cube_012.scale = (0.356, 0.356, 0.356)
ob_cube_012.lineart.crease_threshold = 0.0
_m = ob_cube_012.modifiers.new('Bevel', 'BEVEL')
_m.width = 0.03
_m.width_pct = 0.03
_m.limit_method = 'NONE'
_m = ob_cube_012.modifiers.new('Fluid', 'FLUID')
_m.fluid_type = 'EFFECTOR'
ob_plane.location = (0.3076, -0.9586, -0.02321)
ob_plane.scale = (4.618, 4.618, 4.618)
ob_plane.lineart.crease_threshold = 0.0
ob_foam.location = (9.579, -1.068, 1.83)
ob_foam.scale = (0.03686, 0.03686, 0.03686)
ob_foam.lineart.crease_threshold = 0.0
ob_bubble.location = (9.591, -1.088, 1.759)
ob_bubble.scale = (0.03686, 0.03686, 0.03686)
ob_bubble.lineart.crease_threshold = 0.0
ob_camera.location = (7.086, -2.563, 5.15)
ob_camera.rotation_euler = (1.103, -2.781e-06, 1.207)
ob_camera.scale = (1.0, 1.0, 1.0)
ob_camera.lineart.crease_threshold = 0.0
ob_sun.location = (6.042, -6.703, 9.3)
ob_sun.rotation_euler = (0.7472, 0.4244, 0.1835)
ob_sun.lineart.crease_threshold = 0.0
ob_cube_013.location = (-0.8697, 1.024, 2.318)
ob_cube_013.scale = (0.2756, 0.2756, 0.04883)
ob_cube_013.display_type = 'WIRE'
ob_cube_013.lineart.crease_threshold = 0.0
_m = ob_cube_013.modifiers.new('Fluid', 'FLUID')
_m.fluid_type = 'FLOW'
ob_cube_006.location = (-0.08683, -0.07894, 1.31)
ob_cube_006.display_type = 'WIRE'
ob_cube_006.lineart.crease_threshold = 0.0
_m = ob_cube_006.modifiers.new('Fluid', 'FLUID')
_m.fluid_type = 'DOMAIN'
_m = ob_cube_006.modifiers.new('Liquid Particle System', 'PARTICLE_SYSTEM')

# ---- collection membership
col_collection.objects.link(ob_cube)
col_collection.objects.link(ob_cube_001)
col_collection.objects.link(ob_cube_002)
col_collection.objects.link(ob_cube_003)
col_collection.objects.link(ob_cube_004)
col_collection.objects.link(ob_cube_005)
col_collection.objects.link(ob_cube_008)
col_collection.objects.link(ob_cube_009)
col_collection.objects.link(ob_cube_011)
col_collection.objects.link(ob_cube_012)
col_collection.objects.link(ob_plane)
col_collection.objects.link(ob_foam)
col_collection.objects.link(ob_bubble)
col_collection.objects.link(ob_camera)
col_collection.objects.link(ob_sun)
col_collection.objects.link(ob_cube_013)
col_collection.objects.link(ob_cube_006)

# ---- scene / render settings (as saved in the file)
scene.camera = ob_camera
scene.frame_start = 1; scene.frame_end = 300; scene.frame_set(0)
scene.render.engine = 'CYCLES'
scene.render.image_settings.file_format = 'JPEG'
scene.render.image_settings.color_mode = 'RGB'
scene.render.image_settings.quality = 100
scene.render.resolution_percentage = 79
scene.render.fps = 30
scene.render.use_border = True
scene.cycles.use_denoising = False
scene.cycles.samples = 43
scene.cycles.sampling_pattern = 'TABULATED_SOBOL'
scene.cycles.use_adaptive_sampling = False
scene.cycles.use_light_tree = False
scene.cycles.max_bounces = 5
scene.view_settings.view_transform = 'Filmic'
bpy.context.view_layer.update()

